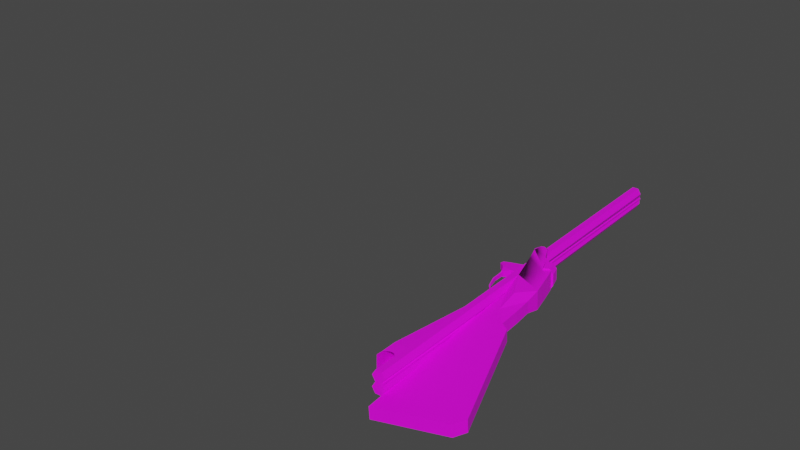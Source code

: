 # Source: double_barrel.blend  (saved by Blender 3.5.10; exported with 4.5.12 LTS)
import bpy
from mathutils import Matrix  # noqa: F401  (used for matrix-valued properties, if any)

bpy.ops.wm.read_factory_settings(use_empty=True)
scene = bpy.context.scene
scene.name = 'Scene'

# ---- collections
col_collection = bpy.data.collections.new('Collection'); scene.collection.children.link(col_collection)

# ---- images (referenced by path relative to the original .blend; pixels are not part of the script)
import os
ASSET_DIR = os.environ.get("B2B_ASSET_DIR", "")  # directory of the original .blend (textures are referenced by path, not embedded)
HERE = os.path.dirname(os.path.abspath(__file__))  # packed textures are extracted next to this script under _unpacked/

def load_image(name, relpath, width, height, colorspace="sRGB"):
    """Load a texture the original file referenced (path relative to the .blend, or extracted next to this script)."""
    p = next((c for c in (os.path.join(HERE, relpath), os.path.join(ASSET_DIR, relpath)) if relpath and os.path.exists(c)), "")
    if p:
        img = bpy.data.images.load(p, check_existing=True)
        img.name = name
    else:  # same state as the original file: an image datablock whose file is absent (Cycles renders it pink)
        img = bpy.data.images.new(name, width, height)
        img.source = "FILE"
        img.filepath = "//" + (relpath or name)
    img.colorspace_settings.name = colorspace
    return img
img_untitled = load_image('Untitled', 'guns/lc-37_29_4-013.png', 1024, 1024, 'sRGB')

# ---- materials (node trees are filled in below, after node groups)
mat_material_004 = bpy.data.materials.new('Material.004')
mat_material_004.use_transparent_shadow = False
mat_material_004.roughness = 0.5
mat_material_002 = bpy.data.materials.new('Material.002')
mat_material_002.use_transparent_shadow = False
mat_material_002.roughness = 0.5
mat_material_003 = bpy.data.materials.new('Material.003')
mat_material_003.use_transparent_shadow = False
mat_material_003.roughness = 0.5
mat_material_001 = bpy.data.materials.new('Material.001')
mat_material_001.use_transparent_shadow = False
mat_material_001.roughness = 0.5

# ---- material node trees
mat_material_004.use_nodes = True; mat_material_004.node_tree.nodes.clear()
_N = mat_material_004.node_tree.nodes; _L = mat_material_004.node_tree.links
n0 = _N.new('ShaderNodeBsdfPrincipled'); n0.name = 'Principled BSDF'; n0.location = (10, 300)
n0.distribution = 'GGX'
n0.subsurface_method = 'RANDOM_WALK_SKIN'
n0.inputs[3].default_value = 1.45
n0.inputs[27].default_value = (0.0, 0.0, 0.0, 1.0)
n0.inputs[28].default_value = 1.0
n1 = _N.new('ShaderNodeOutputMaterial'); n1.name = 'Material Output'; n1.location = (300, 300)
n2 = _N.new('ShaderNodeNormalMap'); n2.name = 'Normal Map'; n2.location = (-300, -300)
n2.label = 'Normal/Map'
n2.inputs[0].default_value = 0.0
n3 = _N.new('ShaderNodeTexImage'); n3.name = 'Image Texture'; n3.location = (-300, 600)
n3.image = img_untitled
_L.new(n0.outputs[0], n1.inputs[0])
_L.new(n2.outputs[0], n0.inputs[5])
_L.new(n3.outputs[0], n0.inputs[0])
n1.is_active_output = True
mat_material_002.use_nodes = True; mat_material_002.node_tree.nodes.clear()
_N = mat_material_002.node_tree.nodes; _L = mat_material_002.node_tree.links
n0 = _N.new('ShaderNodeBsdfPrincipled'); n0.name = 'Principled BSDF'; n0.location = (10, 300)
n0.distribution = 'GGX'
n0.subsurface_method = 'RANDOM_WALK_SKIN'
n0.inputs[3].default_value = 1.45
n0.inputs[27].default_value = (0.0, 0.0, 0.0, 1.0)
n0.inputs[28].default_value = 1.0
n1 = _N.new('ShaderNodeOutputMaterial'); n1.name = 'Material Output'; n1.location = (300, 300)
n2 = _N.new('ShaderNodeNormalMap'); n2.name = 'Normal Map'; n2.location = (-300, -300)
n2.label = 'Normal/Map'
n2.inputs[0].default_value = 0.0
n3 = _N.new('ShaderNodeTexImage'); n3.name = 'Image Texture'; n3.location = (-300, 600)
n3.image = img_untitled
_L.new(n0.outputs[0], n1.inputs[0])
_L.new(n2.outputs[0], n0.inputs[5])
_L.new(n3.outputs[0], n0.inputs[0])
n1.is_active_output = True
mat_material_003.use_nodes = True; mat_material_003.node_tree.nodes.clear()
_N = mat_material_003.node_tree.nodes; _L = mat_material_003.node_tree.links
n0 = _N.new('ShaderNodeBsdfPrincipled'); n0.name = 'Principled BSDF'; n0.location = (10, 300)
n0.distribution = 'GGX'
n0.subsurface_method = 'RANDOM_WALK_SKIN'
n0.inputs[3].default_value = 1.45
n0.inputs[27].default_value = (0.0, 0.0, 0.0, 1.0)
n0.inputs[28].default_value = 1.0
n1 = _N.new('ShaderNodeOutputMaterial'); n1.name = 'Material Output'; n1.location = (300, 300)
n2 = _N.new('ShaderNodeNormalMap'); n2.name = 'Normal Map'; n2.location = (-300, -300)
n2.label = 'Normal/Map'
n2.inputs[0].default_value = 0.0
n3 = _N.new('ShaderNodeTexImage'); n3.name = 'Image Texture'; n3.location = (-300, 600)
n3.image = img_untitled
_L.new(n0.outputs[0], n1.inputs[0])
_L.new(n2.outputs[0], n0.inputs[5])
_L.new(n3.outputs[0], n0.inputs[0])
n1.is_active_output = True
mat_material_001.use_nodes = True; mat_material_001.node_tree.nodes.clear()
_N = mat_material_001.node_tree.nodes; _L = mat_material_001.node_tree.links
n0 = _N.new('ShaderNodeBsdfPrincipled'); n0.name = 'Principled BSDF'; n0.location = (10, 300)
n0.distribution = 'GGX'
n0.subsurface_method = 'RANDOM_WALK_SKIN'
n0.inputs[3].default_value = 1.45
n0.inputs[27].default_value = (0.0, 0.0, 0.0, 1.0)
n0.inputs[28].default_value = 1.0
n1 = _N.new('ShaderNodeOutputMaterial'); n1.name = 'Material Output'; n1.location = (300, 300)
n2 = _N.new('ShaderNodeNormalMap'); n2.name = 'Normal Map'; n2.location = (-300, -300)
n2.label = 'Normal/Map'
n2.inputs[0].default_value = 0.0
n3 = _N.new('ShaderNodeTexImage'); n3.name = 'Image Texture'; n3.location = (-300, 600)
n3.image = img_untitled
_L.new(n0.outputs[0], n1.inputs[0])
_L.new(n2.outputs[0], n0.inputs[5])
_L.new(n3.outputs[0], n0.inputs[0])
n1.is_active_output = True

# ---- world
world_world = bpy.data.worlds.new('World'); scene.world = world_world
world_world.use_nodes = True; world_world.node_tree.nodes.clear()
_N = world_world.node_tree.nodes; _L = world_world.node_tree.links
n0 = _N.new('ShaderNodeOutputWorld'); n0.name = 'World Output'; n0.location = (300, 300)
n1 = _N.new('ShaderNodeBackground'); n1.name = 'Background'; n1.location = (10, 300)
n1.inputs[0].default_value = (0.05088, 0.05088, 0.05088, 1.0)
_L.new(n1.outputs[0], n0.inputs[0])
n0.is_active_output = True
world_world.color = (0.05088, 0.05088, 0.05088)
world_world.use_sun_shadow = False
world_world.sun_shadow_jitter_overblur = 0.0

# ---- meshes
me_circle_002 = bpy.data.meshes.new('Circle.002')
me_circle_002.from_pydata([(-0.1541, 0.2147, 0.03872), (-0.0804, 0.2967, 0.03872), (-0.1541, 0.3053, 0.03872), (-0.1541, 0.2826, 0.07729), (-0.1541, 0.2373, 0.07729), (-0.1541, 0.2147, -0.03964), (-0.0804, 0.2147, 0.03872), (-0.1541, 0.3053, -0.03964), (-0.1541, 0.2826, -0.0782), (-0.1541, 0.2373, -0.0782), (-0.0804, 0.274, 0.07729), (-0.0804, 0.2373, 0.07729), (-0.0804, 0.2147, -0.03964), (-0.0804, 0.2967, -0.03964), (-0.0804, 0.274, -0.0782), (-0.0804, 0.2373, -0.0782)], [], [(7, 5, 0, 2), (8, 9, 5, 7), (3, 2, 0, 4), (13, 1, 6, 12), (14, 13, 12, 15), (10, 11, 6, 1), (9, 8, 14, 15), (0, 5, 12, 6), (3, 4, 11, 10), (7, 2, 1, 13), (5, 9, 15, 12), (8, 7, 13, 14), (4, 0, 6, 11), (2, 3, 10, 1)])
me_circle_002.polygons.foreach_set('use_smooth', [True] * 14)
_k = set([(0, 4), (0, 5), (0, 6), (1, 2), (1, 10), (1, 13), (2, 3), (2, 7), (3, 4), (3, 10), (4, 11), (5, 9), (5, 12), (6, 11), (6, 12), (7, 8), (7, 13), (8, 9), (8, 14), (9, 15), (10, 11), (12, 15), (13, 14), (14, 15)])
me_circle_002.attributes.new('sharp_edge', 'BOOLEAN', 'EDGE').data.foreach_set('value', [ (min(e.vertices), max(e.vertices)) in _k for e in me_circle_002.edges])
_uv = me_circle_002.uv_layers.new(name='UVMap')
_uv.uv.foreach_set('vector', [0.8528, 0.8564, 0.8727, 0.8564, 0.8727, 0.8736, 0.8528, 0.8736, 0.8577, 0.8479, 0.8677, 0.8479, 0.8727, 0.8564, 0.8528, 0.8564, 0.8577, 0.882, 0.8528, 0.8736, 0.8727, 0.8736, 0.8677, 0.882, 0.7953, 0.8713, 0.7953, 0.8885, 0.7773, 0.8885, 0.7773, 0.8713, 0.7904, 0.8628, 0.7953, 0.8713, 0.7773, 0.8713, 0.7823, 0.8628, 0.7904, 0.897, 0.7823, 0.897, 0.7773, 0.8885, 0.7953, 0.8885, 0.957, 0.02854, 0.9669, 0.02854, 0.965, 0.04472, 0.957, 0.04472, 0.8942, 0.6438, 0.8942, 0.6266, 0.9104, 0.6266, 0.9104, 0.6438, 0.8627, 0.9553, 0.8528, 0.9553, 0.8528, 0.9391, 0.8608, 0.9391, 0.9111, 0.3579, 0.9111, 0.3751, 0.8948, 0.3751, 0.8948, 0.3579, 0.8942, 0.6266, 0.8942, 0.6181, 0.9104, 0.6181, 0.9104, 0.6266, 0.9105, 0.3494, 0.9111, 0.3579, 0.8948, 0.3579, 0.8942, 0.3494, 0.8942, 0.6523, 0.8942, 0.6438, 0.9104, 0.6438, 0.9104, 0.6523, 0.9111, 0.3751, 0.9105, 0.3836, 0.8942, 0.3836, 0.8948, 0.3751])
me_circle_002.materials.append(mat_material_004)
me_circle_002.update()
me_circle_002.normals_split_custom_set([tuple(v) for v in zip(*[iter([-1.0, 0.0, 0.0, -1.0, 0.0, 0.0, -1.0, 0.0, 0.0, -1.0, 0.0, 0.0, -1.0, 0.0, 0.0, -1.0, 0.0, 0.0, -1.0, 0.0, 0.0, -1.0, 0.0, 0.0, -1.0, 0.0, 0.0, -1.0, 0.0, 0.0, -1.0, 0.0, 0.0, -1.0, 0.0, 0.0, 1.0, 0.0, 0.0, 1.0, 0.0, 0.0, 1.0, 0.0, 0.0, 1.0, 0.0, 0.0, 1.0, 0.0, 0.0, 1.0, 0.0, 0.0, 1.0, 0.0, 0.0, 1.0, 0.0, 0.0, 1.0, 0.0, 0.0, 1.0, 0.0, 0.0, 1.0, 0.0, 0.0, 1.0, 0.0, 0.0, 0.0, 0.0, -1.0, 0.0, 0.0, -1.0, 0.0, 0.0, -1.0, 0.0, 0.0, -1.0, 0.0, -1.0, 0.0, 0.0, -1.0, 0.0, 0.0, -1.0, 0.0, 0.0, -1.0, 0.0, 0.0, 0.0, 1.0, 0.0, 0.0, 1.0, 0.0, 0.0, 1.0, 0.0, 0.0, 1.0, 0.1159, 0.9933, 0.0, 0.1159, 0.9933, 0.0, 0.1159, 0.9933, 0.0, 0.1159, 0.9933, 0.0, 0.0, -0.8623, -0.5064, 0.0, -0.8623, -0.5064, 0.0, -0.8623, -0.5064, 0.0, -0.8623, -0.5064, 0.1001, 0.8579, -0.5039, 0.1001, 0.8579, -0.5039, 0.1001, 0.8579, -0.5039, 0.1001, 0.8579, -0.5039, 0.0, -0.8623, 0.5064, 0.0, -0.8623, 0.5064, 0.0, -0.8623, 0.5064, 0.0, -0.8623, 0.5064, 0.1001, 0.8579, 0.5039, 0.1001, 0.8579, 0.5039, 0.1001, 0.8579, 0.5039, 0.1001, 0.8579, 0.5039])] * 3)])
me_plane_002 = bpy.data.meshes.new('Plane.002')
me_plane_002.from_pydata([(0.8054, -0.2048, 0.0), (1.665, -0.5245, 0.0), (0.792, -0.02221, 0.0), (1.704, -0.07905, 0.0), (0.8446, 0.01495, 0.0), (1.648, -0.01312, 0.0), (0.4803, -0.07235, 0.0), (0.6571, 0.03198, 0.0), (0.5403, 0.07293, 0.0), (0.307, -0.02907, 0.0), (0.456, 0.1139, 0.0), (0.0973, -9.537e-05, 0.0), (0.2898, 0.1419, 0.0), (0.0009539, 0.009539, 0.0), (0.1597, 0.08136, 0.0), (-0.04722, 0.04205, 0.0), (0.06461, 0.08972, 0.0), (-0.00885, 0.08731, 0.0), (0.8054, -0.2048, 0.04178), (1.665, -0.5245, 0.04178), (0.792, -0.02221, 0.04178), (1.704, -0.07905, 0.04178), (0.8446, 0.01495, 0.04178), (1.648, -0.01312, 0.04178), (0.4803, -0.07235, 0.04178), (0.6643, -0.06436, 0.05053), (0.6571, 0.03198, 0.04178), (0.5403, 0.07293, 0.04178), (0.307, -0.02907, 0.066), (0.5054, -0.01378, 0.06531), (0.456, 0.1139, 0.06633), (0.0973, -9.537e-05, 0.06671), (0.2898, 0.1419, 0.06671), (0.0009539, 0.009539, 0.06671), (0.1597, 0.08136, 0.06671), (-0.04722, 0.04205, 0.06671), (0.06461, 0.08972, 0.06671), (-0.0436, 0.06614, 0.06671), (-0.00885, 0.08731, 0.06671), (0.08169, -0.00871, 0.0), (0.0, 0.0, 0.0), (0.08169, -0.00871, 0.04651), (0.0, 0.0, 0.04651), (-0.04743, 0.002904, 0.0), (-0.04743, 0.002904, 0.04651), (-0.02676, 0.1001, 0.0), (-0.06748, 0.04205, 0.04651), (-0.06386, 0.06614, 0.04651), (-0.02676, 0.1001, 0.04651), (0.2349, -0.03252, 0.0), (0.2349, -0.03252, 0.02155), (0.08503, -0.01681, 0.0), (0.08503, -0.01681, 0.01043), (0.2056, -0.05943, 0.0), (0.2056, -0.05943, 0.02155), (0.1011, -0.03734, 0.0), (0.1011, -0.03734, 0.01043), (0.1971, -0.09966, 0.0), (0.1971, -0.09966, 0.02155), (0.09024, -0.1252, 0.0), (0.09024, -0.1252, 0.01043), (0.1599, -0.1546, 0.0), (0.1599, -0.1546, 0.02155), (0.08962, -0.1673, 0.0), (0.08962, -0.1673, 0.01043), (0.2168, -0.1401, 0.0), (0.2163, -0.1395, 0.02155), (0.2052, -0.1508, 0.0), (0.2052, -0.1508, 0.02155), (0.1275, -0.1773, 0.0), (0.1275, -0.1773, 0.02155), (0.1049, -0.1807, 0.0), (0.1049, -0.1807, 0.01043), (0.2251, -0.1481, 0.0), (0.2251, -0.1481, 0.01287), (0.2187, -0.156, 0.0), (0.2187, -0.156, 0.01287), (0.2794, -0.1752, 0.0), (0.2794, -0.1752, 0.01287), (0.2939, -0.1877, 0.0), (0.2939, -0.1877, 0.01287), (0.3452, -0.1872, 0.0), (0.3452, -0.1872, 0.01287), (0.3782, -0.1933, 0.0), (0.3782, -0.1933, 0.01287), (0.3995, -0.1802, 0.0), (0.3995, -0.1802, 0.01287), (0.429, -0.177, 0.0), (0.429, -0.177, 0.01287), (0.432, -0.1545, 0.0), (0.432, -0.1545, 0.01287), (0.4563, -0.1467, 0.0), (0.4563, -0.1467, 0.01287), (0.4512, -0.1103, 0.0), (0.4512, -0.1103, 0.01287), (0.4756, -0.1025, 0.0), (0.4756, -0.1025, 0.01287), (0.4688, -0.09332, 0.0), (0.4688, -0.09332, 0.01287), (0.4989, -0.09653, 0.0), (0.4989, -0.09653, 0.01287), (0.506, -0.08709, 0.0), (0.506, -0.08709, 0.01287), (0.5291, -0.1054, 0.0), (0.5291, -0.1054, 0.01287), (0.7274, -0.1585, 0.0), (0.7274, -0.1585, 0.01287), (0.7506, -0.1768, 0.0), (0.7506, -0.1768, 0.01287), (0.2211, 0.152, 0.0), (0.2213, 0.1303, 0.0), (0.2211, 0.152, 0.06671), (0.2213, 0.1303, 0.06671), (0.07457, 0.08972, 0.0), (0.07457, 0.08972, 0.06671), (0.1361, 0.1303, 0.0), (0.1361, 0.1303, 0.06671), (0.8054, -0.2048, -0.04178), (1.665, -0.5245, -0.04178), (0.792, -0.02221, -0.04178), (1.704, -0.07905, -0.04178), (0.8446, 0.01495, -0.04178), (1.648, -0.01312, -0.04178), (0.4803, -0.07235, -0.04178), (0.6643, -0.06436, -0.05053), (0.6571, 0.03198, -0.04178), (0.5403, 0.07293, -0.04178), (0.307, -0.02907, -0.066), (0.5054, -0.01378, -0.06531), (0.456, 0.1139, -0.06633), (0.0973, -9.537e-05, -0.06671), (0.2898, 0.1419, -0.06671), (0.0009539, 0.009539, -0.06671), (0.1597, 0.08136, -0.06671), (-0.04722, 0.04205, -0.06671), (0.06461, 0.08972, -0.06671), (-0.0436, 0.06614, -0.06671), (-0.00885, 0.08731, -0.06671), (0.08169, -0.00871, -0.04651), (0.0, 0.0, -0.04651), (-0.04743, 0.002904, -0.04651), (-0.06748, 0.04205, -0.04651), (-0.06386, 0.06614, -0.04651), (-0.02676, 0.1001, -0.04651), (0.2349, -0.03252, -0.02155), (0.08503, -0.01681, -0.01043), (0.2056, -0.05943, -0.02155), (0.1011, -0.03734, -0.01043), (0.1971, -0.09966, -0.02155), (0.09024, -0.1252, -0.01043), (0.1599, -0.1546, -0.02155), (0.08962, -0.1673, -0.01043), (0.2163, -0.1395, -0.02155), (0.2052, -0.1508, -0.02155), (0.1275, -0.1773, -0.02155), (0.1049, -0.1807, -0.01043), (0.2251, -0.1481, -0.01287), (0.2187, -0.156, -0.01287), (0.2794, -0.1752, -0.01287), (0.2939, -0.1877, -0.01287), (0.3452, -0.1872, -0.01287), (0.3782, -0.1933, -0.01287), (0.3995, -0.1802, -0.01287), (0.429, -0.177, -0.01287), (0.432, -0.1545, -0.01287), (0.4563, -0.1467, -0.01287), (0.4512, -0.1103, -0.01287), (0.4756, -0.1025, -0.01287), (0.4688, -0.09332, -0.01287), (0.4989, -0.09653, -0.01287), (0.506, -0.08709, -0.01287), (0.5291, -0.1054, -0.01287), (0.7274, -0.1585, -0.01287), (0.7506, -0.1768, -0.01287), (0.2211, 0.152, -0.06671), (0.2213, 0.1303, -0.06671), (0.07457, 0.08972, -0.06671), (0.1361, 0.1303, -0.06671)], [], [(18, 19, 21, 20), (20, 21, 23, 22), (18, 20, 25, 24), (25, 20, 26, 27), (25, 27, 30, 29), (24, 25, 29, 28), (29, 30, 28), (28, 30, 32, 31), (31, 32, 34, 33), (33, 34, 36, 35), (35, 36, 38, 37), (16, 17, 38, 36), (8, 10, 30, 27), (0, 1, 19, 18), (6, 0, 18, 24), (33, 42, 40, 13), (1, 3, 21, 19), (9, 6, 24, 28), (7, 8, 27, 26), (2, 7, 26, 20), (14, 16, 36, 34), (5, 4, 22, 23), (15, 35, 33, 13), (3, 5, 23, 21), (10, 12, 32, 30), (4, 2, 20, 22), (11, 31, 28, 9), (40, 39, 41, 42), (31, 33, 42, 41), (11, 39, 41, 31), (28, 31, 41), (15, 40, 42, 35), (42, 33, 35), (35, 46, 44), (35, 44, 42), (35, 37, 47, 46), (37, 38, 48, 47), (38, 17, 45, 48), (52, 56, 54, 50), (41, 52, 50, 28), (28, 50, 49, 9), (39, 51, 52, 41), (50, 54, 53, 49), (51, 55, 56, 52), (60, 64, 62, 58), (55, 59, 60, 56), (56, 60, 58, 54), (54, 58, 57, 53), (58, 66, 65, 57), (59, 63, 64, 60), (68, 76, 74, 66), (62, 68, 66, 58), (61, 67, 68, 62), (72, 71, 69, 70), (63, 71, 72, 64), (64, 72, 70, 62), (62, 70, 69, 61), (75, 79, 80, 76), (66, 74, 73, 65), (67, 75, 76, 68), (79, 83, 84, 80), (76, 80, 78, 74), (74, 78, 77, 73), (84, 88, 86, 82), (80, 84, 82, 78), (78, 82, 81, 77), (82, 86, 85, 81), (83, 87, 88, 84), (92, 96, 94, 90), (87, 91, 92, 88), (88, 92, 90, 86), (86, 90, 89, 85), (96, 100, 98, 94), (90, 94, 93, 89), (91, 95, 96, 92), (94, 98, 97, 93), (95, 99, 100, 96), (104, 108, 106, 102), (99, 103, 104, 100), (100, 104, 102, 98), (98, 102, 101, 97), (106, 108, 107, 105), (102, 106, 105, 101), (103, 107, 108, 104), (109, 110, 112, 111), (34, 112, 116, 114), (34, 32, 111, 112), (32, 12, 109, 111), (113, 114, 116, 115), (112, 110, 115, 116), (14, 34, 114, 113), (117, 119, 120, 118), (119, 121, 122, 120), (117, 123, 124, 119), (124, 126, 125, 119), (124, 128, 129, 126), (123, 127, 128, 124), (128, 127, 129), (127, 130, 131, 129), (130, 132, 133, 131), (132, 134, 135, 133), (134, 136, 137, 135), (16, 135, 137, 17), (8, 126, 129, 10), (0, 117, 118, 1), (6, 123, 117, 0), (132, 13, 40, 139), (1, 118, 120, 3), (9, 127, 123, 6), (7, 125, 126, 8), (2, 119, 125, 7), (14, 133, 135, 16), (5, 122, 121, 4), (15, 13, 132, 134), (3, 120, 122, 5), (10, 129, 131, 12), (4, 121, 119, 2), (11, 9, 127, 130), (40, 139, 138, 39), (130, 138, 139, 132), (11, 130, 138, 39), (127, 138, 130), (15, 134, 139, 40), (139, 134, 132), (134, 140, 141), (134, 139, 140), (134, 141, 142, 136), (136, 142, 143, 137), (137, 143, 45, 17), (145, 144, 146, 147), (138, 127, 144, 145), (127, 9, 49, 144), (39, 138, 145, 51), (144, 49, 53, 146), (51, 145, 147, 55), (149, 148, 150, 151), (55, 147, 149, 59), (147, 146, 148, 149), (146, 53, 57, 148), (148, 57, 65, 152), (59, 149, 151, 63), (153, 152, 156, 157), (150, 148, 152, 153), (61, 150, 153, 67), (155, 154, 69, 71), (63, 151, 155, 71), (151, 150, 154, 155), (150, 61, 69, 154), (75, 157, 159, 79), (152, 65, 73, 156), (67, 153, 157, 75), (79, 159, 161, 83), (157, 156, 158, 159), (156, 73, 77, 158), (161, 160, 162, 163), (159, 158, 160, 161), (158, 77, 81, 160), (160, 81, 85, 162), (83, 161, 163, 87), (165, 164, 166, 167), (87, 163, 165, 91), (163, 162, 164, 165), (162, 85, 89, 164), (167, 166, 168, 169), (164, 89, 93, 166), (91, 165, 167, 95), (166, 93, 97, 168), (95, 167, 169, 99), (171, 170, 172, 173), (99, 169, 171, 103), (169, 168, 170, 171), (168, 97, 101, 170), (172, 105, 107, 173), (170, 101, 105, 172), (103, 171, 173, 107), (109, 174, 175, 110), (133, 176, 177, 175), (133, 175, 174, 131), (131, 174, 109, 12), (113, 115, 177, 176), (175, 177, 115, 110), (14, 113, 176, 133)])
me_plane_002.polygons.foreach_set('use_smooth', [True] * 182)
_k = set([(0, 18), (0, 117), (1, 19), (1, 118), (2, 20), (2, 119), (3, 21), (3, 120), (4, 22), (4, 121), (5, 23), (5, 122), (6, 24), (6, 123), (7, 26), (7, 125), (8, 27), (8, 126), (10, 30), (10, 129), (11, 31), (11, 130), (12, 32), (12, 131), (13, 33), (13, 132), (14, 34), (14, 133), (15, 35), (15, 134), (16, 36), (16, 135), (17, 38), (17, 137), (18, 19), (18, 20), (18, 24), (19, 21), (20, 22), (20, 25), (20, 26), (21, 23), (22, 23), (24, 25), (24, 28), (25, 27), (25, 29), (26, 27), (27, 30), (28, 29), (28, 30), (28, 41), (28, 50), (29, 30), (30, 32), (31, 33), (32, 111), (33, 34), (34, 36), (34, 114), (35, 37), (35, 44), (35, 46), (36, 38), (37, 38), (37, 47), (38, 48), (41, 42), (41, 52), (49, 50), (49, 144), (50, 52), (50, 54), (51, 52), (51, 145), (52, 56), (53, 54), (53, 146), (54, 56), (54, 58), (55, 56), (55, 147), (56, 60), (57, 58), (57, 148), (58, 60), (58, 62), (58, 66), (59, 60), (59, 149), (60, 64), (61, 62), (61, 150), (62, 64), (62, 68), (62, 70), (63, 64), (63, 151), (64, 72), (65, 66), (65, 152), (66, 68), (66, 74), (67, 68), (67, 153), (68, 76), (69, 70), (69, 154), (70, 72), (71, 72), (71, 155), (73, 74), (73, 156), (74, 76), (74, 78), (75, 76), (75, 157), (76, 80), (77, 78), (77, 158), (78, 82), (79, 80), (79, 159), (80, 84), (81, 82), (81, 160), (82, 86), (83, 84), (83, 161), (84, 88), (85, 86), (85, 162), (86, 90), (87, 88), (87, 163), (88, 92), (89, 90), (89, 164), (90, 94), (91, 92), (91, 165), (92, 96), (93, 94), (93, 166), (94, 98), (95, 96), (95, 167), (96, 100), (97, 98), (97, 168), (98, 102), (99, 100), (99, 169), (100, 104), (101, 102), (101, 170), (102, 106), (103, 104), (103, 171), (104, 108), (105, 106), (105, 172), (106, 108), (107, 108), (107, 173), (109, 111), (109, 174), (110, 112), (110, 175), (111, 112), (112, 116), (113, 114), (113, 176), (114, 116), (115, 116), (115, 177), (117, 118), (117, 119), (117, 123), (118, 120), (119, 121), (119, 124), (119, 125), (120, 122), (121, 122), (123, 124), (123, 127), (124, 126), (124, 128), (125, 126), (126, 129), (127, 128), (127, 138), (127, 144), (128, 129), (129, 131), (130, 131), (130, 132), (131, 174), (133, 135), (133, 176), (134, 135), (134, 136), (134, 140), (134, 141), (135, 137), (136, 137), (136, 142), (137, 143), (138, 139), (138, 145), (144, 145), (144, 146), (145, 147), (146, 147), (146, 148), (147, 149), (148, 149), (148, 150), (148, 152), (149, 151), (150, 151), (150, 153), (150, 154), (151, 155), (152, 153), (152, 156), (153, 157), (154, 155), (156, 157), (156, 158), (157, 159), (158, 160), (159, 161), (160, 162), (161, 163), (162, 164), (163, 165), (164, 166), (165, 167), (166, 168), (167, 169), (168, 170), (169, 171), (170, 172), (171, 173), (172, 173), (174, 175), (175, 177), (176, 177)])
me_plane_002.attributes.new('sharp_edge', 'BOOLEAN', 'EDGE').data.foreach_set('value', [ (min(e.vertices), max(e.vertices)) in _k for e in me_plane_002.edges])
_uv = me_plane_002.uv_layers.new(name='UVMap')
_uv.uv.foreach_set('vector', [0.1232, 0.2284, 0.1347, 0.4295, 0.0388, 0.4087, 0.08578, 0.2138, 0.08578, 0.2138, 0.0388, 0.4087, 0.02854, 0.3929, 0.07458, 0.2224, 0.1232, 0.2284, 0.08578, 0.2138, 0.1028, 0.1898, 0.1164, 0.1516, 0.1028, 0.1898, 0.08578, 0.2138, 0.08312, 0.182, 0.08208, 0.1549, 0.1028, 0.1898, 0.08208, 0.1549, 0.07884, 0.1346, 0.1024, 0.1532, 0.1164, 0.1516, 0.1028, 0.1898, 0.1024, 0.1532, 0.1185, 0.1125, 0.1024, 0.1532, 0.07884, 0.1346, 0.1185, 0.1125, 0.1185, 0.1125, 0.07884, 0.1346, 0.08371, 0.09788, 0.1259, 0.06667, 0.1259, 0.06667, 0.08371, 0.09788, 0.1048, 0.0745, 0.1301, 0.04583, 0.1301, 0.04583, 0.1048, 0.0745, 0.1092, 0.054, 0.1264, 0.03362, 0.1264, 0.03362, 0.1092, 0.054, 0.1144, 0.03875, 0.1211, 0.03282, 0.4585, 0.8473, 0.4585, 0.8332, 0.4731, 0.8332, 0.4731, 0.8473, 0.7056, 0.7861, 0.7056, 0.8067, 0.691, 0.8067, 0.6964, 0.7861, 0.04319, 0.6847, 0.04319, 0.4866, 0.05236, 0.4866, 0.05236, 0.6847, 0.04319, 0.7609, 0.04319, 0.6847, 0.05236, 0.6847, 0.05236, 0.7609, 0.05783, 0.858, 0.0534, 0.8597, 0.04319, 0.8597, 0.04319, 0.858, 0.7865, 0.7274, 0.7865, 0.8058, 0.7773, 0.8058, 0.7773, 0.7274, 0.04319, 0.7984, 0.04319, 0.7609, 0.05236, 0.7609, 0.05768, 0.7984, 0.7056, 0.7592, 0.7056, 0.7861, 0.6964, 0.7861, 0.6964, 0.7592, 0.7056, 0.7274, 0.7056, 0.7592, 0.6964, 0.7592, 0.6964, 0.7274, 0.4585, 0.8667, 0.4585, 0.8473, 0.4731, 0.8473, 0.4731, 0.8667, 0.595, 0.7447, 0.595, 0.9041, 0.5858, 0.9041, 0.5858, 0.7447, 0.2051, 0.9362, 0.2051, 0.9508, 0.1924, 0.9508, 0.1924, 0.9362, 0.595, 0.7272, 0.595, 0.7447, 0.5858, 0.7447, 0.5858, 0.7272, 0.7056, 0.8067, 0.7056, 0.8419, 0.691, 0.8419, 0.691, 0.8067, 0.5052, 0.933, 0.5176, 0.933, 0.5176, 0.9421, 0.5052, 0.9421, 0.4585, 0.7714, 0.4438, 0.7714, 0.444, 0.7276, 0.4585, 0.7276, 0.04319, 0.8597, 0.04319, 0.8433, 0.0534, 0.8433, 0.0534, 0.8597, 0.05783, 0.8413, 0.05783, 0.8605, 0.0534, 0.8597, 0.0534, 0.8433, 0.1181, 0.9427, 0.1149, 0.9427, 0.1149, 0.9325, 0.1181, 0.9281, 0.05768, 0.7984, 0.05783, 0.8413, 0.0534, 0.8433, 0.04319, 0.8733, 0.04319, 0.8597, 0.0534, 0.8597, 0.05783, 0.8733, 0.0534, 0.8597, 0.05783, 0.8605, 0.05783, 0.8733, 0.1264, 0.03362, 0.1278, 0.02934, 0.1347, 0.03608, 0.1264, 0.03362, 0.1347, 0.03608, 0.1323, 0.04622, 0.1264, 0.03362, 0.1211, 0.03282, 0.1225, 0.02854, 0.1278, 0.02934, 0.5902, 0.9631, 0.5902, 0.9707, 0.5858, 0.9715, 0.5858, 0.9612, 0.4731, 0.8332, 0.4585, 0.8332, 0.4585, 0.8285, 0.4687, 0.8285, 0.1503, 0.6355, 0.1461, 0.6316, 0.1437, 0.6082, 0.1503, 0.6024, 0.0534, 0.8433, 0.04548, 0.8417, 0.04792, 0.8117, 0.05768, 0.7984, 0.05768, 0.7984, 0.04792, 0.8117, 0.04319, 0.8117, 0.04319, 0.7984, 0.04319, 0.8433, 0.04319, 0.8417, 0.04548, 0.8417, 0.0534, 0.8433, 0.9608, 0.1586, 0.9608, 0.1499, 0.9655, 0.1499, 0.9655, 0.1586, 0.04319, 0.8417, 0.04319, 0.8364, 0.04548, 0.8364, 0.04548, 0.8417, 0.1267, 0.6319, 0.1175, 0.6311, 0.1219, 0.616, 0.1347, 0.6091, 0.03083, 0.9571, 0.03083, 0.9387, 0.03312, 0.9387, 0.03312, 0.9571, 0.1461, 0.6316, 0.1267, 0.6319, 0.1347, 0.6091, 0.1437, 0.6082, 0.9608, 0.1499, 0.9608, 0.1421, 0.9655, 0.1421, 0.9655, 0.1499, 0.9037, 0.1421, 0.9037, 0.1499, 0.899, 0.1501, 0.899, 0.1421, 0.03083, 0.9387, 0.03083, 0.9304, 0.03312, 0.9304, 0.03312, 0.9387, 0.1238, 0.6062, 0.1229, 0.6032, 0.1248, 0.602, 0.1265, 0.6041, 0.1219, 0.616, 0.1238, 0.6062, 0.1265, 0.6041, 0.1347, 0.6091, 0.899, 0.2468, 0.899, 0.2549, 0.8942, 0.2549, 0.8942, 0.2468, 0.7798, 0.9541, 0.7821, 0.9541, 0.7821, 0.958, 0.7773, 0.958, 0.9608, 0.2854, 0.9652, 0.2854, 0.9652, 0.2877, 0.9608, 0.2877, 0.1175, 0.6311, 0.1149, 0.6275, 0.1162, 0.6226, 0.1219, 0.616, 0.7773, 0.9664, 0.7773, 0.958, 0.7821, 0.958, 0.7821, 0.9664, 0.899, 0.258, 0.899, 0.2758, 0.8961, 0.2758, 0.8961, 0.258, 0.9037, 0.1499, 0.9018, 0.1525, 0.899, 0.1525, 0.899, 0.1501, 0.899, 0.2549, 0.899, 0.258, 0.8961, 0.258, 0.8942, 0.2549, 0.899, 0.2758, 0.899, 0.2923, 0.8961, 0.2923, 0.8961, 0.2758, 0.1229, 0.6032, 0.1177, 0.586, 0.1201, 0.5895, 0.1248, 0.602, 0.9018, 0.1525, 0.9018, 0.1658, 0.899, 0.1658, 0.899, 0.1525, 0.1184, 0.5675, 0.1231, 0.5568, 0.1217, 0.5632, 0.119, 0.5749, 0.1177, 0.586, 0.1184, 0.5675, 0.119, 0.5749, 0.1201, 0.5895, 0.9018, 0.1658, 0.9018, 0.1798, 0.899, 0.1798, 0.899, 0.1658, 0.9018, 0.1798, 0.9018, 0.1897, 0.899, 0.1897, 0.899, 0.1798, 0.2741, 0.9215, 0.2741, 0.9316, 0.2712, 0.9316, 0.2712, 0.9215, 0.1303, 0.5515, 0.1404, 0.5483, 0.1381, 0.5534, 0.1281, 0.5566, 0.2741, 0.9316, 0.2741, 0.9406, 0.2712, 0.9406, 0.2712, 0.9316, 0.1231, 0.5568, 0.1303, 0.5515, 0.1281, 0.5566, 0.1217, 0.5632, 0.9297, 0.9581, 0.9297, 0.9499, 0.9326, 0.9499, 0.9326, 0.9581, 0.1404, 0.5483, 0.1422, 0.5433, 0.1422, 0.55, 0.1381, 0.5534, 0.9297, 0.9499, 0.9297, 0.9393, 0.9326, 0.9393, 0.9326, 0.9499, 0.2741, 0.9406, 0.2741, 0.9506, 0.2712, 0.9506, 0.2712, 0.9406, 0.9297, 0.9393, 0.9297, 0.9343, 0.9326, 0.9343, 0.9326, 0.9393, 0.2741, 0.9506, 0.2741, 0.9551, 0.2712, 0.9551, 0.2712, 0.9506, 0.141, 0.5365, 0.1304, 0.4866, 0.1339, 0.492, 0.1444, 0.542, 0.8971, 0.02854, 0.8971, 0.03524, 0.8942, 0.03524, 0.8942, 0.02854, 0.1422, 0.5433, 0.141, 0.5365, 0.1444, 0.542, 0.1422, 0.55, 0.8528, 0.7908, 0.8528, 0.7842, 0.8556, 0.7842, 0.8556, 0.7908, 0.8528, 0.7338, 0.8528, 0.7274, 0.8556, 0.7274, 0.8556, 0.7338, 0.8528, 0.7842, 0.8528, 0.7338, 0.8556, 0.7338, 0.8556, 0.7842, 0.8971, 0.03524, 0.8971, 0.08505, 0.8942, 0.08505, 0.8942, 0.03524, 0.4438, 0.9384, 0.4481, 0.9384, 0.4481, 0.9531, 0.4438, 0.9531, 0.1048, 0.0745, 0.09057, 0.08425, 0.09607, 0.06638, 0.1086, 0.05609, 0.1048, 0.0745, 0.08371, 0.09788, 0.08601, 0.08282, 0.09057, 0.08425, 0.691, 0.8419, 0.7056, 0.8419, 0.7056, 0.8563, 0.691, 0.8563, 0.9437, 0.8625, 0.9437, 0.8772, 0.9297, 0.8772, 0.9297, 0.8625, 0.691, 0.9427, 0.691, 0.928, 0.7076, 0.928, 0.7076, 0.9427, 0.9325, 0.7421, 0.9325, 0.7567, 0.9155, 0.7567, 0.9155, 0.7421, 0.2865, 0.2296, 0.2491, 0.2442, 0.2021, 0.04926, 0.298, 0.02854, 0.2491, 0.2442, 0.2379, 0.2356, 0.1918, 0.06515, 0.2021, 0.04926, 0.2865, 0.2296, 0.2797, 0.3064, 0.2661, 0.2682, 0.2491, 0.2442, 0.2661, 0.2682, 0.2454, 0.3032, 0.2464, 0.276, 0.2491, 0.2442, 0.2661, 0.2682, 0.2657, 0.3048, 0.2421, 0.3235, 0.2454, 0.3032, 0.2797, 0.3064, 0.2817, 0.3455, 0.2657, 0.3048, 0.2661, 0.2682, 0.2657, 0.3048, 0.2817, 0.3455, 0.2421, 0.3235, 0.2817, 0.3455, 0.2892, 0.3913, 0.247, 0.3601, 0.2421, 0.3235, 0.2892, 0.3913, 0.2934, 0.4122, 0.2681, 0.3835, 0.247, 0.3601, 0.2934, 0.4122, 0.2897, 0.4244, 0.2725, 0.404, 0.2681, 0.3835, 0.2897, 0.4244, 0.2844, 0.4252, 0.2777, 0.4193, 0.2725, 0.404, 0.4585, 0.8473, 0.4438, 0.8473, 0.4438, 0.8332, 0.4585, 0.8332, 0.7056, 0.7861, 0.7148, 0.7861, 0.7202, 0.8067, 0.7056, 0.8067, 0.04319, 0.6847, 0.03401, 0.6847, 0.03401, 0.4866, 0.04319, 0.4866, 0.04319, 0.7609, 0.03401, 0.7609, 0.03401, 0.6847, 0.04319, 0.6847, 0.02854, 0.858, 0.04319, 0.858, 0.04319, 0.8597, 0.03298, 0.8597, 0.7865, 0.7274, 0.7957, 0.7274, 0.7957, 0.8058, 0.7865, 0.8058, 0.04319, 0.7984, 0.0287, 0.7984, 0.03401, 0.7609, 0.04319, 0.7609, 0.7056, 0.7592, 0.7148, 0.7592, 0.7148, 0.7861, 0.7056, 0.7861, 0.7056, 0.7274, 0.7148, 0.7274, 0.7148, 0.7592, 0.7056, 0.7592, 0.4585, 0.8667, 0.4438, 0.8667, 0.4438, 0.8473, 0.4585, 0.8473, 0.595, 0.7447, 0.6041, 0.7447, 0.6041, 0.9041, 0.595, 0.9041, 0.2051, 0.9362, 0.1924, 0.9362, 0.1924, 0.9215, 0.2051, 0.9215, 0.595, 0.7272, 0.6041, 0.7272, 0.6041, 0.7447, 0.595, 0.7447, 0.7056, 0.8067, 0.7202, 0.8067, 0.7203, 0.8419, 0.7056, 0.8419, 0.5052, 0.933, 0.5052, 0.9238, 0.5176, 0.9238, 0.5176, 0.933, 0.4585, 0.7714, 0.4585, 0.7276, 0.473, 0.7276, 0.4731, 0.7714, 0.04319, 0.8597, 0.03298, 0.8597, 0.03298, 0.8433, 0.04319, 0.8433, 0.02854, 0.8413, 0.03298, 0.8433, 0.03298, 0.8597, 0.02854, 0.8605, 0.1181, 0.9427, 0.1181, 0.9573, 0.1149, 0.9529, 0.1149, 0.9427, 0.0287, 0.7984, 0.03298, 0.8433, 0.02854, 0.8413, 0.04319, 0.8733, 0.02854, 0.8733, 0.03298, 0.8597, 0.04319, 0.8597, 0.03298, 0.8597, 0.02854, 0.8733, 0.02854, 0.8605, 0.2897, 0.4244, 0.298, 0.4219, 0.2911, 0.4287, 0.2897, 0.4244, 0.2955, 0.4118, 0.298, 0.4219, 0.2897, 0.4244, 0.2911, 0.4287, 0.2858, 0.4295, 0.2844, 0.4252, 0.9608, 0.2177, 0.9652, 0.2157, 0.9652, 0.226, 0.9608, 0.2252, 0.4438, 0.8332, 0.4483, 0.8285, 0.4585, 0.8285, 0.4585, 0.8332, 0.2427, 0.4866, 0.2427, 0.5197, 0.2362, 0.5139, 0.2386, 0.4905, 0.03298, 0.8433, 0.0287, 0.7984, 0.03846, 0.8117, 0.0409, 0.8417, 0.0287, 0.7984, 0.04319, 0.7984, 0.04319, 0.8117, 0.03846, 0.8117, 0.04319, 0.8433, 0.03298, 0.8433, 0.0409, 0.8417, 0.04319, 0.8417, 0.9702, 0.1586, 0.9655, 0.1586, 0.9655, 0.1499, 0.9702, 0.1499, 0.04319, 0.8417, 0.0409, 0.8417, 0.0409, 0.8364, 0.04319, 0.8364, 0.2191, 0.4901, 0.2272, 0.5129, 0.2143, 0.506, 0.2099, 0.491, 0.03083, 0.9571, 0.02854, 0.9571, 0.02854, 0.9387, 0.03083, 0.9387, 0.2386, 0.4905, 0.2362, 0.5139, 0.2272, 0.5129, 0.2191, 0.4901, 0.9702, 0.1499, 0.9655, 0.1499, 0.9655, 0.1421, 0.9702, 0.1421, 0.8942, 0.1421, 0.899, 0.1421, 0.899, 0.1501, 0.8942, 0.1499, 0.03083, 0.9387, 0.02854, 0.9387, 0.02854, 0.9304, 0.03083, 0.9304, 0.2162, 0.5159, 0.2189, 0.518, 0.2172, 0.5201, 0.2153, 0.5189, 0.2143, 0.506, 0.2272, 0.5129, 0.2189, 0.518, 0.2162, 0.5159, 0.899, 0.2468, 0.9037, 0.2468, 0.9037, 0.2549, 0.899, 0.2549, 0.7844, 0.9541, 0.7868, 0.958, 0.7821, 0.958, 0.7821, 0.9541, 0.9608, 0.2854, 0.9608, 0.2831, 0.9652, 0.2831, 0.9652, 0.2854, 0.2099, 0.491, 0.2143, 0.506, 0.2087, 0.4995, 0.2073, 0.4946, 0.7868, 0.9664, 0.7821, 0.9664, 0.7821, 0.958, 0.7868, 0.958, 0.899, 0.258, 0.9018, 0.258, 0.9018, 0.2758, 0.899, 0.2758, 0.8942, 0.1499, 0.899, 0.1501, 0.899, 0.1525, 0.8961, 0.1525, 0.899, 0.2549, 0.9037, 0.2549, 0.9018, 0.258, 0.899, 0.258, 0.899, 0.2758, 0.9018, 0.2758, 0.9018, 0.2923, 0.899, 0.2923, 0.2153, 0.5189, 0.2172, 0.5201, 0.2125, 0.5326, 0.2101, 0.536, 0.8961, 0.1525, 0.899, 0.1525, 0.899, 0.1658, 0.8961, 0.1658, 0.2108, 0.5546, 0.2114, 0.5472, 0.2141, 0.5589, 0.2155, 0.5653, 0.2101, 0.536, 0.2125, 0.5326, 0.2114, 0.5472, 0.2108, 0.5546, 0.8961, 0.1658, 0.899, 0.1658, 0.899, 0.1798, 0.8961, 0.1798, 0.8961, 0.1798, 0.899, 0.1798, 0.899, 0.1897, 0.8961, 0.1897, 0.2741, 0.9215, 0.2769, 0.9215, 0.2769, 0.9316, 0.2741, 0.9316, 0.2227, 0.5706, 0.2205, 0.5654, 0.2306, 0.5686, 0.2328, 0.5738, 0.2741, 0.9316, 0.2769, 0.9316, 0.2769, 0.9406, 0.2741, 0.9406, 0.2155, 0.5653, 0.2141, 0.5589, 0.2205, 0.5654, 0.2227, 0.5706, 0.9354, 0.9581, 0.9326, 0.9581, 0.9326, 0.9499, 0.9354, 0.9499, 0.2328, 0.5738, 0.2306, 0.5686, 0.2347, 0.5721, 0.2347, 0.5787, 0.9354, 0.9499, 0.9326, 0.9499, 0.9326, 0.9393, 0.9354, 0.9393, 0.2741, 0.9406, 0.2769, 0.9406, 0.2769, 0.9506, 0.2741, 0.9506, 0.9354, 0.9393, 0.9326, 0.9393, 0.9326, 0.9343, 0.9354, 0.9343, 0.2741, 0.9506, 0.2769, 0.9506, 0.2769, 0.9551, 0.2741, 0.9551, 0.2334, 0.5855, 0.2369, 0.5801, 0.2263, 0.63, 0.2228, 0.6355, 0.8971, 0.02854, 0.8999, 0.02854, 0.8999, 0.03524, 0.8971, 0.03524, 0.2347, 0.5787, 0.2347, 0.5721, 0.2369, 0.5801, 0.2334, 0.5855, 0.8584, 0.7908, 0.8556, 0.7908, 0.8556, 0.7842, 0.8584, 0.7842, 0.8584, 0.7338, 0.8556, 0.7338, 0.8556, 0.7274, 0.8584, 0.7274, 0.8584, 0.7842, 0.8556, 0.7842, 0.8556, 0.7338, 0.8584, 0.7338, 0.8971, 0.03524, 0.8999, 0.03524, 0.8999, 0.08505, 0.8971, 0.08505, 0.4438, 0.9384, 0.4438, 0.9238, 0.4481, 0.9238, 0.4481, 0.9384, 0.2681, 0.3835, 0.2718, 0.4019, 0.2593, 0.3916, 0.2538, 0.3738, 0.2681, 0.3835, 0.2538, 0.3738, 0.2493, 0.3752, 0.247, 0.3601, 0.7203, 0.8419, 0.7203, 0.8563, 0.7056, 0.8563, 0.7056, 0.8419, 0.9437, 0.8625, 0.9297, 0.8625, 0.9297, 0.8479, 0.9437, 0.8479, 0.691, 0.9134, 0.7076, 0.9134, 0.7076, 0.928, 0.691, 0.928, 0.9325, 0.7421, 0.9155, 0.7421, 0.9155, 0.7274, 0.9325, 0.7274])
me_plane_002.materials.append(mat_material_002)
me_plane_002.use_mirror_z = True
me_plane_002.update()
me_plane_002.normals_split_custom_set([tuple(v) for v in zip(*[iter([-1.66e-09, 0.0, 1.0, -1.66e-09, 0.0, 1.0, -1.835e-10, 0.0, 1.0, -2.823e-10, 0.0, 1.0, -2.823e-10, 0.0, 1.0, -1.835e-10, 0.0, 1.0, 2.637e-09, 0.0, 1.0, 2.637e-09, 0.0, 1.0, 0.008612, -0.05354, 0.9985, 0.008612, -0.05354, 0.9985, 0.008612, -0.05354, 0.9985, 0.008612, -0.05354, 0.9985, 0.03515, 0.09299, 0.995, 0.03515, 0.09299, 0.995, 0.03515, 0.09299, 0.995, 0.03515, 0.09299, 0.995, 0.22, 0.172, 0.9602, 0.22, 0.172, 0.9602, 0.22, 0.172, 0.9602, 0.22, 0.172, 0.9602, 0.003209, -0.3739, 0.9274, 0.003209, -0.3739, 0.9274, 0.003209, -0.3739, 0.9274, 0.003209, -0.3739, 0.9274, 0.003949, -0.006466, 1.0, 0.003949, -0.006466, 1.0, 0.003949, -0.006466, 1.0, 0.002294, -0.003929, 1.0, 0.002294, -0.003929, 1.0, 0.0002924, -0.0005007, 1.0, 0.00184, -0.003151, 1.0, 0.00184, -0.003151, 1.0, 0.0002924, -0.0005007, 1.0, -3.328e-08, 0.0, 1.0, -6.101e-08, 0.0, 1.0, 0.0, 0.0, 1.0, 0.0, 0.0, 1.0, 0.0, 0.0, 1.0, 0.0, 0.0, 1.0, 0.0, 0.0, 1.0, 0.0, 0.0, 1.0, 0.0, 0.0, 1.0, 0.0, 0.0, 1.0, -0.03277, 0.9995, 0.0, -0.03277, 0.9995, 0.0, -0.03277, 0.9995, 0.0, -0.03277, 0.9995, 0.0, 0.4369, 0.8995, 0.0, 0.4369, 0.8995, 0.0, 0.4369, 0.8995, 0.0, 0.4369, 0.8995, 0.0, -0.3485, -0.9373, 0.0, -0.3485, -0.9373, 0.0, -0.3485, -0.9373, 0.0, -0.3485, -0.9373, 0.0, -0.3773, -0.9261, 0.0, -0.3773, -0.9261, 0.0, -0.3773, -0.9261, 0.0, -0.3773, -0.9261, 0.0, 0.995, -0.0995, 0.0, 0.995, -0.0995, 0.0, 0.995, -0.0995, 0.0, 0.995, -0.0995, 0.0, 0.9963, -0.08613, 0.0, 0.9963, -0.08613, 0.0, 0.9963, -0.08613, 0.0, 0.9963, -0.08613, 0.0, -0.2424, -0.9702, 0.0, -0.2424, -0.9702, 0.0, -0.2424, -0.9702, 0.0, -0.2424, -0.9702, 0.0, 0.3308, 0.9437, 0.0, 0.3308, 0.9437, 0.0, 0.3308, 0.9437, 0.0, 0.3308, 0.9437, 0.0, 0.3728, 0.9279, 0.0, 0.3728, 0.9279, 0.0, 0.3728, 0.9279, 0.0, 0.3728, 0.9279, 0.0, 0.08757, 0.9962, 0.0, 0.08757, 0.9962, 0.0, 0.08757, 0.9962, 0.0, 0.08757, 0.9962, 0.0, 0.0349, 0.9994, 0.0, 0.0349, 0.9994, 0.0, 0.0349, 0.9994, 0.0, 0.0349, 0.9994, 0.0, 0.5595, 0.8288, 0.0, 0.5595, 0.8288, 0.0, 0.5595, 0.8288, 0.0, 0.5595, 0.8288, 0.0, 0.7657, 0.6432, 0.0, 0.7657, 0.6432, 0.0, 0.7657, 0.6432, 0.0, 0.7657, 0.6432, 0.0, 0.1661, 0.9861, 0.0, 0.1661, 0.9861, 0.0, 0.1661, 0.9861, 0.0, 0.1661, 0.9861, 0.0, -0.5771, 0.8167, 0.0, -0.5771, 0.8167, 0.0, -0.5771, 0.8167, 0.0, -0.5771, 0.8167, 0.0, 0.1368, 0.9906, 0.0, 0.1368, 0.9906, 0.0, 0.1368, 0.9906, 0.0, 0.1368, 0.9906, 0.0, -0.106, -0.9944, 0.0, -0.106, -0.9944, 0.0, -0.106, -0.9944, 0.0, -0.106, -0.9944, 0.0, -0.09207, -0.8936, 0.4393, -0.09207, -0.8936, 0.4393, -0.09207, -0.8936, 0.4393, -0.09207, -0.8936, 0.4393, -0.4834, 0.8754, 0.0, -0.4834, 0.8754, 0.0, -0.4834, 0.8754, 0.0, -0.4834, 0.8754, 0.0, -0.1195, -0.8766, 0.4662, -0.1195, -0.8766, 0.4662, -0.1195, -0.8766, 0.4662, -0.6651, -0.7468, 0.0, -0.6651, -0.7468, 0.0, -0.6651, -0.7468, 0.0, -0.6651, -0.7468, 0.0, -0.5162, -0.7648, 0.3856, -0.5162, -0.7648, 0.3856, -0.5162, -0.7648, 0.3856, -0.664, -0.34, 0.666, -0.664, -0.34, 0.666, -0.664, -0.34, 0.666, -0.02805, -0.4582, 0.8884, -0.02805, -0.4582, 0.8884, -0.02805, -0.4582, 0.8884, -0.7021, 0.1053, 0.7043, -0.7021, 0.1053, 0.7043, -0.7021, 0.1053, 0.7043, -0.7021, 0.1053, 0.7043, -0.4693, 0.6118, 0.6368, -0.4693, 0.6118, 0.6368, -0.4693, 0.6118, 0.6368, -0.4693, 0.6118, 0.6368, 0.5807, 0.8141, 0.0, 0.5807, 0.8141, 0.0, 0.5807, 0.8141, 0.0, 0.5807, 0.8141, 0.0, -0.08358, 0.02329, 0.9962, -0.08358, 0.02329, 0.9962, -0.08358, 0.02329, 0.9962, -0.08358, 0.02329, 0.9962, -0.1119, -0.9657, 0.2343, -0.1119, -0.9657, 0.2343, -0.1119, -0.9657, 0.2343, -0.1119, -0.9657, 0.2343, 0.04784, -0.9989, 0.0, 0.04784, -0.9989, 0.0, 0.04784, -0.9989, 0.0, 0.04784, -0.9989, 0.0, -0.9248, -0.3805, 0.0, -0.9248, -0.3805, 0.0, -0.9248, -0.3805, 0.0, -0.9248, -0.3805, 0.0, 0.677, -0.736, 0.0, 0.677, -0.736, 0.0, 0.677, -0.736, 0.0, 0.677, -0.736, 0.0, -0.7879, -0.6158, 0.0, -0.7879, -0.6158, 0.0, -0.7879, -0.6158, 0.0, -0.7879, -0.6158, 0.0, -0.1355, 0.05284, 0.9894, -0.1355, 0.05284, 0.9894, -0.1355, 0.05284, 0.9894, -0.1355, 0.05284, 0.9894, -0.9925, 0.1223, 0.0, -0.9925, 0.1223, 0.0, -0.9925, 0.1223, 0.0, -0.9925, 0.1223, 0.0, -0.1048, 0.01581, 0.9944, -0.1048, 0.01581, 0.9944, -0.1048, 0.01581, 0.9944, -0.1048, 0.01581, 0.9944, 0.9784, -0.2068, 0.0, 0.9784, -0.2068, 0.0, 0.9784, -0.2068, 0.0, 0.9784, -0.2068, 0.0, 0.8998, 0.4362, 0.006249, 0.8998, 0.4362, 0.006249, 0.8999, 0.4362, -3.641e-09, 0.8999, 0.4362, -3.557e-09, -0.9999, 0.01467, 0.0, -0.9999, 0.01467, 0.0, -0.9999, 0.01467, 0.0, -0.9999, 0.01467, 0.0, 0.4124, -0.3757, 0.8299, 0.4124, -0.3757, 0.8299, 0.4124, -0.3757, 0.8299, 0.4124, -0.3757, 0.8299, 7.745e-08, 0.0, 1.0, 7.745e-08, 0.0, 1.0, 7.745e-08, 0.0, 1.0, 7.745e-08, 0.0, 1.0, 0.082, -0.9966, 0.0, 0.082, -0.9966, 0.0, 0.082, -0.9966, 0.0, 0.082, -0.9966, 0.0, 0.1507, -0.9886, 0.0, 0.1507, -0.9886, 0.0, 0.1507, -0.9886, 0.0, 0.1507, -0.9886, 0.0, -0.6606, -0.7507, 0.0, -0.6606, -0.7507, 0.0, -0.6606, -0.7507, 0.0, -0.6606, -0.7507, 0.0, -0.2504, 0.1184, 0.9609, -0.2504, 0.1184, 0.9609, -0.2504, 0.1184, 0.9609, -0.2504, 0.1184, 0.9609, 0.5747, -0.8183, 0.0, 0.5747, -0.8183, 0.0, 0.5747, -0.8183, 0.0, 0.5747, -0.8183, 0.0, -0.3891, -0.9212, 0.0, -0.3891, -0.9212, 0.0, -0.3891, -0.9212, 0.0, -0.3891, -0.9212, 0.0, 0.698, 0.7161, -0.0003059, 0.698, 0.7161, -0.0003059, 0.698, 0.7161, 0.0, 0.698, 0.7161, 0.0, -0.3567, -0.9342, 0.0, -0.3567, -0.9342, 0.0, -0.3567, -0.9342, 0.0, -0.3567, -0.9342, 0.0, -0.06586, -0.9978, 0.0, -0.06586, -0.9978, 0.0, -0.06586, -0.9978, 0.0, -0.06586, -0.9978, 0.0, 5.384e-08, 0.0, 1.0, 5.997e-09, 0.0, 1.0, 4.547e-08, 0.0, 1.0, 5.384e-08, 0.0, 1.0, 0.4468, 0.8946, 0.0, 0.4468, 0.8946, 0.0, 0.4468, 0.8946, 0.0, 0.4468, 0.8946, 0.0, -1.576e-08, 0.0, 1.0, -1.28e-09, 0.0, 1.0, -1.395e-08, 0.0, 1.0, -1.484e-09, 0.0, 1.0, 5.997e-09, 0.0, 1.0, -1.576e-08, 0.0, 1.0, -1.484e-09, 0.0, 1.0, 4.547e-08, 0.0, 1.0, 0.1788, 0.9839, 0.0, 0.1788, 0.9839, 0.0, 0.1788, 0.9839, 0.0, 0.1788, 0.9839, 0.0, -0.1278, 0.9918, 0.0, -0.1278, 0.9918, 0.0, -0.1278, 0.9918, 0.0, -0.1278, 0.9918, 0.0, 0.3053, -0.9523, 0.0, 0.3053, -0.9523, 0.0, 0.3053, -0.9523, 0.0, 0.3053, -0.9523, 0.0, 0.0, 0.0, 1.0, 0.0, 0.0, 1.0, 0.0, 0.0, 1.0, 0.0, 0.0, 1.0, 0.7431, -0.6692, 0.0, 0.7431, -0.6692, 0.0, 0.7431, -0.6692, 0.0, 0.7431, -0.6692, 0.0, -1.28e-09, 0.0, 1.0, 0.0, 0.0, 1.0, 0.0, 0.0, 1.0, -1.395e-08, 0.0, 1.0, -0.6195, 0.785, 0.0, -0.6195, 0.785, 0.0, -0.6195, 0.785, 0.0, -0.6195, 0.785, 0.0, 0.0, 0.0, 1.0, 1.983e-08, 0.0, 1.0, 2.384e-09, 0.0, 1.0, 0.0, 0.0, 1.0, -0.9169, 0.3991, 0.0, -0.9169, 0.3991, 0.0, -0.9169, 0.3991, 0.0, -0.9169, 0.3991, 0.0, 0.9169, -0.3991, 0.0, 0.9169, -0.3991, 0.0, 0.9169, -0.3991, 0.0, 0.9169, -0.3991, 0.0, -0.6958, 0.7183, 0.0, -0.6958, 0.7183, 0.0, -0.6958, 0.7183, 0.0, -0.6958, 0.7183, 0.0, 0.2483, -0.9687, 0.0, 0.2483, -0.9687, 0.0, 0.2483, -0.9687, 0.0, 0.2483, -0.9687, 0.0, 2.685e-09, 0.0, 1.0, 0.0, 0.0, 1.0, 0.0, 0.0, 1.0, 1.925e-08, 0.0, 1.0, -0.2818, -0.9595, 0.0, -0.2818, -0.9595, 0.0, -0.2818, -0.9595, 0.0, -0.2818, -0.9595, 0.0, 1.983e-08, 0.0, 1.0, 2.685e-09, 0.0, 1.0, 1.925e-08, 0.0, 1.0, 2.384e-09, 0.0, 1.0, -0.1653, 0.9862, 0.0, -0.1653, 0.9862, 0.0, -0.1653, 0.9862, 0.0, -0.1653, 0.9862, 0.0, 0.6198, 0.7848, 0.0, 0.6198, 0.7848, 0.0, 0.6198, 0.7848, 0.0, 0.6198, 0.7848, 0.0, 0.3068, 0.9518, 0.0, 0.3068, 0.9518, 0.0, 0.3068, 0.9518, 0.0, 0.3068, 0.9518, 0.0, -0.3068, -0.9518, 0.0, -0.3068, -0.9518, 0.0, -0.3068, -0.9518, 0.0, -0.3068, -0.9518, 0.0, -1.0, -0.005812, 0.0, -1.0, -0.005812, 0.0, -1.0, -0.005812, 0.0, -1.0, -0.005812, 0.0, -3.328e-08, 0.0, 1.0, 0.0, 0.0, 1.0, 0.0, 0.0, 1.0, 0.0, 0.0, 1.0, -3.328e-08, 0.0, 1.0, 0.0002924, -0.0005007, 1.0, 0.0, 0.0, 1.0, 0.0, 0.0, 1.0, 0.1466, 0.9892, 0.0, 0.1466, 0.9892, 0.0, 0.1466, 0.9892, 0.0, 0.1466, 0.9892, 0.0, -0.5502, 0.835, 0.0, -0.5502, 0.835, 0.0, -0.5502, 0.835, 0.0, -0.5502, 0.835, 0.0, 0.0, 1.0, 0.0, 0.0, 1.0, 0.0, 0.0, 1.0, 0.0, 0.0, 1.0, 0.0, -0.09771, -0.9952, 0.0, -0.09771, -0.9952, 0.0, -0.09771, -0.9952, 0.0, -0.09771, -0.9952, 0.0, 0.0, 0.0, -1.0, 1.691e-09, 0.0, -1.0, 1.812e-09, 0.0, -1.0, 0.0, 0.0, -1.0, 1.691e-09, 0.0, -1.0, 5.274e-09, 0.0, -1.0, 5.274e-09, 0.0, -1.0, 1.812e-09, 0.0, -1.0, 0.008612, -0.05354, -0.9985, 0.008612, -0.05354, -0.9985, 0.008612, -0.05354, -0.9985, 0.008612, -0.05354, -0.9985, 0.03515, 0.09299, -0.995, 0.03515, 0.09299, -0.995, 0.03515, 0.09299, -0.995, 0.03515, 0.09299, -0.995, 0.22, 0.172, -0.9602, 0.22, 0.172, -0.9602, 0.22, 0.172, -0.9602, 0.22, 0.172, -0.9602, 0.003209, -0.3739, -0.9274, 0.003209, -0.3739, -0.9274, 0.003209, -0.3739, -0.9274, 0.003209, -0.3739, -0.9274, 0.003949, -0.006466, -1.0, 0.0036, -0.005931, -1.0, 0.002378, -0.004058, -1.0, 0.0036, -0.005931, -1.0, 0.002294, -0.003929, -1.0, 0.002294, -0.003929, -1.0, 0.002378, -0.004058, -1.0, -6.101e-08, 0.0, -1.0, -1.209e-08, 0.0, -1.0, -3.056e-08, 0.0, -1.0, -1.559e-08, 0.0, -1.0, -1.209e-08, 0.0, -1.0, 0.0, 0.0, -1.0, 0.0, 0.0, -1.0, -3.056e-08, 0.0, -1.0, -7.289e-09, 0.0, -1.0, -7.289e-09, 0.0, -1.0, -7.289e-09, 0.0, -1.0, -7.289e-09, 0.0, -1.0, -0.03277, 0.9995, 0.0, -0.03277, 0.9995, 0.0, -0.03277, 0.9995, 0.0, -0.03277, 0.9995, 0.0, 0.4369, 0.8995, 0.0, 0.4369, 0.8995, 0.0, 0.4369, 0.8995, 0.0, 0.4369, 0.8995, 0.0, -0.3485, -0.9373, 0.0, -0.3485, -0.9373, 0.0, -0.3485, -0.9373, 0.0, -0.3485, -0.9373, 0.0, -0.3773, -0.9261, 0.0, -0.3773, -0.9261, 0.0, -0.3773, -0.9261, 0.0, -0.3773, -0.9261, 0.0, 0.995, -0.0995, 0.0, 0.995, -0.0995, 0.0, 0.995, -0.0995, 0.0, 0.995, -0.0995, 0.0, 0.9963, -0.08613, 0.0, 0.9963, -0.08613, 0.0, 0.9963, -0.08613, 0.0, 0.9963, -0.08613, 0.0, -0.2424, -0.9702, 0.0, -0.2424, -0.9702, 0.0, -0.2424, -0.9702, 0.0, -0.2424, -0.9702, 0.0, 0.3308, 0.9437, 0.0, 0.3308, 0.9437, 0.0, 0.3308, 0.9437, 0.0, 0.3308, 0.9437, 0.0, 0.3728, 0.9279, 0.0, 0.3728, 0.9279, 0.0, 0.3728, 0.9279, 0.0, 0.3728, 0.9279, 0.0, 0.08757, 0.9962, 0.0, 0.08757, 0.9962, 0.0, 0.08757, 0.9962, 0.0, 0.08757, 0.9962, 0.0, 0.0349, 0.9994, 0.0, 0.0349, 0.9994, 0.0, 0.0349, 0.9994, 0.0, 0.0349, 0.9994, 0.0, 0.5595, 0.8288, 0.0, 0.5595, 0.8288, 0.0, 0.5595, 0.8288, 0.0, 0.5595, 0.8288, 0.0, 0.7657, 0.6432, 0.0, 0.7657, 0.6432, 0.0, 0.7657, 0.6432, 0.0, 0.7657, 0.6432, 0.0, 0.1661, 0.9861, 0.0, 0.1661, 0.9861, 0.0, 0.1661, 0.9861, 0.0, 0.1661, 0.9861, 0.0, -0.5771, 0.8167, 0.0, -0.5771, 0.8167, 0.0, -0.5771, 0.8167, 0.0, -0.5771, 0.8167, 0.0, 0.1368, 0.9906, 0.0, 0.1368, 0.9906, 0.0, 0.1368, 0.9906, 0.0, 0.1368, 0.9906, 0.0, -0.106, -0.9944, 0.0, -0.106, -0.9944, 0.0, -0.106, -0.9944, 0.0, -0.106, -0.9944, 0.0, -0.09207, -0.8936, -0.4393, -0.09207, -0.8936, -0.4393, -0.09207, -0.8936, -0.4393, -0.09207, -0.8936, -0.4393, -0.4834, 0.8754, 0.0, -0.4834, 0.8754, 0.0, -0.4834, 0.8754, 0.0, -0.4834, 0.8754, 0.0, -0.1195, -0.8766, -0.4662, -0.1195, -0.8766, -0.4662, -0.1195, -0.8766, -0.4662, -0.6651, -0.7468, 0.0, -0.6651, -0.7468, 0.0, -0.6651, -0.7468, 0.0, -0.6651, -0.7468, 0.0, -0.5162, -0.7648, -0.3856, -0.5162, -0.7648, -0.3856, -0.5162, -0.7648, -0.3856, -0.664, -0.34, -0.666, -0.664, -0.34, -0.666, -0.664, -0.34, -0.666, -0.02805, -0.4582, -0.8884, -0.02805, -0.4582, -0.8884, -0.02805, -0.4582, -0.8884, -0.7021, 0.1053, -0.7043, -0.7021, 0.1053, -0.7043, -0.7021, 0.1053, -0.7043, -0.7021, 0.1053, -0.7043, -0.4693, 0.6118, -0.6368, -0.4693, 0.6118, -0.6368, -0.4693, 0.6118, -0.6368, -0.4693, 0.6118, -0.6368, 0.5807, 0.8141, 0.0, 0.5807, 0.8141, 0.0, 0.5807, 0.8141, 0.0, 0.5807, 0.8141, 0.0, -0.08358, 0.02329, -0.9962, -0.08358, 0.02329, -0.9962, -0.08358, 0.02329, -0.9962, -0.08358, 0.02329, -0.9962, -0.1119, -0.9657, -0.2343, -0.1119, -0.9657, -0.2343, -0.1119, -0.9657, -0.2343, -0.1119, -0.9657, -0.2343, 0.04784, -0.9989, 0.0, 0.04784, -0.9989, 0.0, 0.04784, -0.9989, 0.0, 0.04784, -0.9989, 0.0, -0.9248, -0.3805, 0.0, -0.9248, -0.3805, 0.0, -0.9248, -0.3805, 0.0, -0.9248, -0.3805, 0.0, 0.677, -0.736, 0.0, 0.677, -0.736, 0.0, 0.677, -0.736, 0.0, 0.677, -0.736, 0.0, -0.7879, -0.6158, 0.0, -0.7879, -0.6158, 0.0, -0.7879, -0.6158, 0.0, -0.7879, -0.6158, 0.0, -0.1355, 0.05284, -0.9894, -0.1355, 0.05284, -0.9894, -0.1355, 0.05284, -0.9894, -0.1355, 0.05284, -0.9894, -0.9925, 0.1223, 0.0, -0.9925, 0.1223, 0.0, -0.9925, 0.1223, 0.0, -0.9925, 0.1223, 0.0, -0.1048, 0.01581, -0.9944, -0.1048, 0.01581, -0.9944, -0.1048, 0.01581, -0.9944, -0.1048, 0.01581, -0.9944, 0.9784, -0.2068, 0.0, 0.9784, -0.2068, 0.0, 0.9784, -0.2068, 0.0, 0.9784, -0.2068, 0.0, 0.8998, 0.4362, -0.006249, 0.8999, 0.4362, -3.557e-09, 0.8999, 0.4362, -3.641e-09, 0.8998, 0.4362, -0.006249, -0.9999, 0.01467, 0.0, -0.9999, 0.01467, 0.0, -0.9999, 0.01467, 0.0, -0.9999, 0.01467, 0.0, 0.4124, -0.3757, -0.8299, 0.4124, -0.3757, -0.8299, 0.4124, -0.3757, -0.8299, 0.4124, -0.3757, -0.8299, 5.808e-08, 0.0, -1.0, 5.808e-08, 0.0, -1.0, 5.808e-08, 0.0, -1.0, 5.808e-08, 0.0, -1.0, 0.082, -0.9966, 0.0, 0.082, -0.9966, 0.0, 0.082, -0.9966, 0.0, 0.082, -0.9966, 0.0, 0.1507, -0.9886, 0.0, 0.1507, -0.9886, 0.0, 0.1507, -0.9886, 0.0, 0.1507, -0.9886, 0.0, -0.6606, -0.7507, 0.0, -0.6606, -0.7507, 0.0, -0.6606, -0.7507, 0.0, -0.6606, -0.7507, 0.0, -0.2504, 0.1184, -0.9609, -0.2504, 0.1184, -0.9609, -0.2504, 0.1184, -0.9609, -0.2504, 0.1184, -0.9609, 0.5747, -0.8183, 0.0, 0.5747, -0.8183, 0.0, 0.5747, -0.8183, 0.0, 0.5747, -0.8183, 0.0, -0.3891, -0.9212, 0.0, -0.3891, -0.9212, 0.0, -0.3891, -0.9212, 0.0, -0.3891, -0.9212, 0.0, 0.698, 0.7161, 0.0003059, 0.698, 0.7161, 0.0, 0.698, 0.7161, 0.0, 0.698, 0.7161, 0.0003059, -0.3567, -0.9342, 0.0, -0.3567, -0.9342, 0.0, -0.3567, -0.9342, 0.0, -0.3567, -0.9342, 0.0, -0.06586, -0.9978, 0.0, -0.06586, -0.9978, 0.0, -0.06586, -0.9978, 0.0, -0.06586, -0.9978, 0.0, 2.692e-08, 0.0, -1.0, 2.692e-08, 0.0, -1.0, 2.504e-08, 0.0, -1.0, 1.617e-08, 0.0, -1.0, 0.4468, 0.8946, 0.0, 0.4468, 0.8946, 0.0, 0.4468, 0.8946, 0.0, 0.4468, 0.8946, 0.0, -2.301e-08, 0.0, -1.0, 1.126e-08, 0.0, -1.0, -1.716e-08, 0.0, -1.0, 2.08e-08, 0.0, -1.0, 1.617e-08, 0.0, -1.0, 2.504e-08, 0.0, -1.0, 1.126e-08, 0.0, -1.0, -2.301e-08, 0.0, -1.0, 0.1788, 0.9839, 0.0, 0.1788, 0.9839, 0.0, 0.1788, 0.9839, 0.0, 0.1788, 0.9839, 0.0, -0.1278, 0.9918, 0.0, -0.1278, 0.9918, 0.0, -0.1278, 0.9918, 0.0, -0.1278, 0.9918, 0.0, 0.3053, -0.9523, 0.0, 0.3053, -0.9523, 0.0, 0.3053, -0.9523, 0.0, 0.3053, -0.9523, 0.0, -8.177e-09, 0.0, -1.0, 1.52e-08, 0.0, -1.0, -1.083e-08, 0.0, -1.0, 7.297e-09, 0.0, -1.0, 0.7431, -0.6692, 0.0, 0.7431, -0.6692, 0.0, 0.7431, -0.6692, 0.0, 0.7431, -0.6692, 0.0, 2.08e-08, 0.0, -1.0, -1.716e-08, 0.0, -1.0, 1.52e-08, 0.0, -1.0, -8.177e-09, 0.0, -1.0, -0.6195, 0.785, 0.0, -0.6195, 0.785, 0.0, -0.6195, 0.785, 0.0, -0.6195, 0.785, 0.0, 7.297e-09, 0.0, -1.0, -1.083e-08, 0.0, -1.0, 1.218e-08, 0.0, -1.0, 1.468e-09, 0.0, -1.0, -0.9169, 0.3991, 0.0, -0.9169, 0.3991, 0.0, -0.9169, 0.3991, 0.0, -0.9169, 0.3991, 0.0, 0.9169, -0.3991, 0.0, 0.9169, -0.3991, 0.0, 0.9169, -0.3991, 0.0, 0.9169, -0.3991, 0.0, -0.6958, 0.7183, 0.0, -0.6958, 0.7183, 0.0, -0.6958, 0.7183, 0.0, -0.6958, 0.7183, 0.0, 0.2483, -0.9687, 0.0, 0.2483, -0.9687, 0.0, 0.2483, -0.9687, 0.0, 0.2483, -0.9687, 0.0, 0.0, 0.0, -1.0, 0.0, 0.0, -1.0, 0.0, 0.0, -1.0, 0.0, 0.0, -1.0, -0.2818, -0.9595, 0.0, -0.2818, -0.9595, 0.0, -0.2818, -0.9595, 0.0, -0.2818, -0.9595, 0.0, 1.468e-09, 0.0, -1.0, 1.218e-08, 0.0, -1.0, 0.0, 0.0, -1.0, 0.0, 0.0, -1.0, -0.1653, 0.9862, 0.0, -0.1653, 0.9862, 0.0, -0.1653, 0.9862, 0.0, -0.1653, 0.9862, 0.0, 0.6198, 0.7848, 0.0, 0.6198, 0.7848, 0.0, 0.6198, 0.7848, 0.0, 0.6198, 0.7848, 0.0, 0.3068, 0.9518, 0.0, 0.3068, 0.9518, 0.0, 0.3068, 0.9518, 0.0, 0.3068, 0.9518, 0.0, -0.3068, -0.9518, 0.0, -0.3068, -0.9518, 0.0, -0.3068, -0.9518, 0.0, -0.3068, -0.9518, 0.0, -1.0, -0.005812, 0.0, -1.0, -0.005812, 0.0, -1.0, -0.005812, 0.0, -1.0, -0.005812, 0.0, -3.056e-08, 0.0, -1.0, 0.0, 0.0, -1.0, 0.0, 0.0, -1.0, 0.0, 0.0, -1.0, -3.056e-08, 0.0, -1.0, 0.0, 0.0, -1.0, 0.0, 0.0, -1.0, -1.559e-08, 0.0, -1.0, 0.1466, 0.9892, 0.0, 0.1466, 0.9892, 0.0, 0.1466, 0.9892, 0.0, 0.1466, 0.9892, 0.0, -0.5502, 0.835, 0.0, -0.5502, 0.835, 0.0, -0.5502, 0.835, 0.0, -0.5502, 0.835, 0.0, 0.0, 1.0, 0.0, 0.0, 1.0, 0.0, 0.0, 1.0, 0.0, 0.0, 1.0, 0.0, -0.09771, -0.9952, 0.0, -0.09771, -0.9952, 0.0, -0.09771, -0.9952, 0.0, -0.09771, -0.9952, 0.0])] * 3)])
me_circle_001 = bpy.data.meshes.new('Circle.001')
me_circle_001.from_pydata([(-0.1514, 0.2178, 0.03588), (-0.1514, 0.2388, 0.000115), (-0.152, 0.2826, 0.008377), (-0.1514, 0.3018, 0.03588), (-0.1514, 0.2808, 0.07164), (-0.1514, 0.2388, 0.07164), (-0.1514, 0.2178, -0.03679), (-0.1514, 0.2388, -0.001028), (-0.152, 0.2826, -0.00929), (-0.1514, 0.3018, -0.03679), (-0.1514, 0.2808, -0.07256), (-0.1514, 0.2388, -0.07256), (-3.073, 0.2395, 0.03588), (-3.073, 0.2605, 0.000115), (-3.075, 0.3198, 0.008377), (-3.073, 0.3235, 0.03588), (-3.073, 0.3025, 0.07164), (-3.073, 0.2605, 0.07164), (-3.073, 0.2395, -0.03679), (-3.073, 0.2605, -0.001028), (-3.075, 0.3198, -0.00929), (-3.073, 0.3235, -0.03679), (-3.073, 0.3025, -0.07256), (-3.073, 0.2605, -0.07256), (-0.152, 0.2882, 0.005187), (-0.152, 0.2882, -0.0061), (-3.075, 0.3254, 0.005187), (-3.075, 0.3254, -0.0061)], [], [(12, 17, 16, 15, 14, 13), (18, 19, 20, 21, 22, 23), (14, 20, 19, 13), (11, 6, 18, 23), (8, 9, 21, 20), (0, 5, 17, 12), (7, 1, 13, 19), (3, 2, 14, 15), (9, 10, 22, 21), (6, 7, 19, 18), (4, 3, 15, 16), (10, 11, 23, 22), (1, 0, 12, 13), (5, 4, 16, 17), (24, 25, 27, 26), (8, 20, 27, 25), (20, 14, 26, 27), (14, 2, 24, 26), (1, 2, 3, 4, 5, 0), (24, 2, 8, 25), (1, 7, 8, 2), (7, 6, 11, 10, 9, 8)])
me_circle_001.polygons.foreach_set('use_smooth', [True] * 22)
_k = set([(0, 1), (0, 5), (0, 12), (1, 7), (1, 13), (2, 3), (2, 8), (2, 14), (2, 24), (3, 4), (3, 15), (4, 5), (4, 16), (5, 17), (6, 7), (6, 11), (6, 18), (7, 19), (8, 9), (8, 20), (8, 25), (9, 10), (9, 21), (10, 11), (10, 22), (11, 23), (12, 13), (12, 17), (13, 14), (13, 19), (14, 15), (14, 20), (14, 26), (15, 16), (16, 17), (18, 19), (18, 23), (19, 20), (20, 21), (20, 27), (21, 22), (22, 23), (24, 25), (24, 26), (25, 27), (26, 27)])
me_circle_001.attributes.new('sharp_edge', 'BOOLEAN', 'EDGE').data.foreach_set('value', [ (min(e.vertices), max(e.vertices)) in _k for e in me_circle_001.edges])
_uv = me_circle_001.uv_layers.new(name='UVMap')
_uv.uv.foreach_set('vector', [0.9131, 0.4644, 0.9085, 0.4723, 0.8993, 0.4723, 0.8947, 0.4644, 0.8955, 0.4584, 0.9085, 0.4566, 0.9131, 0.4485, 0.9085, 0.4563, 0.8955, 0.4545, 0.8947, 0.4485, 0.8993, 0.4406, 0.9085, 0.4406, 0.8955, 0.4584, 0.8955, 0.4545, 0.9085, 0.4563, 0.9085, 0.4566, 0.3551, 0.02858, 0.3629, 0.02854, 0.3629, 0.6701, 0.3551, 0.6701, 0.5287, 0.6704, 0.5227, 0.6705, 0.5227, 0.02893, 0.5287, 0.02854, 0.3789, 0.02854, 0.3867, 0.02858, 0.3867, 0.6701, 0.3789, 0.6701, 0.3708, 0.02858, 0.371, 0.02858, 0.371, 0.6701, 0.3708, 0.6701, 0.4499, 0.6705, 0.4438, 0.6704, 0.4438, 0.02854, 0.4499, 0.02893, 0.5227, 0.6705, 0.5148, 0.6705, 0.5148, 0.02897, 0.5227, 0.02893, 0.3629, 0.02854, 0.3708, 0.02858, 0.3708, 0.6701, 0.3629, 0.6701, 0.4577, 0.6705, 0.4499, 0.6705, 0.4499, 0.02893, 0.4577, 0.02897, 0.6518, 0.02861, 0.6607, 0.02854, 0.6607, 0.6701, 0.6518, 0.6701, 0.371, 0.02858, 0.3789, 0.02854, 0.3789, 0.6701, 0.371, 0.6701, 0.5947, 0.6701, 0.5858, 0.6701, 0.5858, 0.02854, 0.5947, 0.02861, 0.7203, 0.6704, 0.7178, 0.6704, 0.7178, 0.02854, 0.7203, 0.02854, 0.8372, 0.02854, 0.8372, 0.6704, 0.8358, 0.6704, 0.8358, 0.02854, 0.8955, 0.4545, 0.8955, 0.4584, 0.8942, 0.4577, 0.8942, 0.4552, 0.7787, 0.02854, 0.7787, 0.6704, 0.7773, 0.6704, 0.7773, 0.02854, 0.8989, 0.5453, 0.9085, 0.5472, 0.9127, 0.5532, 0.9081, 0.561, 0.8989, 0.561, 0.8942, 0.5532, 0.9097, 0.5465, 0.9085, 0.5472, 0.9085, 0.5433, 0.9097, 0.544, 0.8989, 0.5453, 0.8989, 0.5451, 0.9085, 0.5433, 0.9085, 0.5472, 0.8989, 0.5451, 0.8942, 0.5372, 0.8989, 0.5294, 0.9081, 0.5294, 0.9127, 0.5372, 0.9085, 0.5433])
me_circle_001.materials.append(mat_material_003)
me_circle_001.update()
me_circle_001.normals_split_custom_set([tuple(v) for v in zip(*[iter([-0.9999, -0.007086, 0.01248, -0.9999, -0.007086, 0.01248, -0.9999, -0.007086, 0.01248, -0.9999, -0.007086, 0.01248, -0.9999, -0.007086, 0.01248, -0.9999, -0.007086, 0.01248, -0.9999, -0.007084, -0.01248, -0.9999, -0.007084, -0.01248, -0.9999, -0.007084, -0.01248, -0.9999, -0.007084, -0.01248, -0.9999, -0.007084, -0.01248, -0.9999, -0.007084, -0.01248, -0.9995, -0.03044, 0.0, -0.9995, -0.03044, 0.0, -0.9995, -0.03044, 0.0, -0.9995, -0.03044, 0.0, -0.006397, -0.8623, -0.5064, -0.006397, -0.8623, -0.5064, -0.006397, -0.8623, -0.5064, -0.006397, -0.8623, -0.5064, 0.009296, 0.9226, 0.3856, 0.009296, 0.9226, 0.3856, 0.009296, 0.9226, 0.3856, 0.009296, 0.9226, 0.3856, -0.006397, -0.8623, 0.5064, -0.006397, -0.8623, 0.5064, -0.006397, -0.8623, 0.5064, -0.006397, -0.8623, 0.5064, -0.007418, -1.0, 0.0, -0.007418, -1.0, 0.0, -0.007418, -1.0, 0.0, -0.007418, -1.0, 0.0, 0.009296, 0.9226, -0.3856, 0.009296, 0.9226, -0.3856, 0.009296, 0.9226, -0.3856, 0.009296, 0.9226, -0.3856, 0.006397, 0.8623, -0.5064, 0.006397, 0.8623, -0.5064, 0.006397, 0.8623, -0.5064, 0.006397, 0.8623, -0.5064, -0.006397, -0.8623, 0.5064, -0.006397, -0.8623, 0.5064, -0.006397, -0.8623, 0.5064, -0.006397, -0.8623, 0.5064, 0.006397, 0.8623, 0.5064, 0.006397, 0.8623, 0.5064, 0.006397, 0.8623, 0.5064, 0.006397, 0.8623, 0.5064, -1.897e-09, 0.0, -1.0, -1.897e-09, 0.0, -1.0, -1.897e-09, 0.0, -1.0, -1.897e-09, 0.0, -1.0, -0.006397, -0.8623, -0.5064, -0.006397, -0.8623, -0.5064, -0.006397, -0.8623, -0.5064, -0.006397, -0.8623, -0.5064, 0.0, 0.0, 1.0, 0.0, 0.0, 1.0, 0.0, 0.0, 1.0, 0.0, 0.0, 1.0, 0.01273, 0.9999, 0.0, 0.01273, 0.9999, 0.0, 0.01273, 0.9999, 0.0, 0.01273, 0.9999, 0.0, 0.0063, 0.4948, -0.869, 0.0063, 0.4948, -0.869, 0.0063, 0.4948, -0.869, 0.0063, 0.4948, -0.869, -0.9999, 0.01254, 0.0, -0.9999, 0.01254, 0.0, -0.9999, 0.01254, 0.0, -0.9999, 0.01254, 0.0, 0.0063, 0.4948, 0.869, 0.0063, 0.4948, 0.869, 0.0063, 0.4948, 0.869, 0.0063, 0.4948, 0.869, 0.9999, 0.01384, -9.195e-05, 0.9999, 0.01276, -0.0005215, 1.0, 0.002575, -0.004537, 1.0, 0.002575, -0.004537, 1.0, 0.002575, -0.004537, 1.0, 0.002575, -0.004537, 0.9999, -0.01251, 0.0, 0.9999, -0.01251, 0.0, 0.9999, -0.01251, 0.0, 0.9999, -0.01251, 0.0, 0.9999, 0.01384, -9.195e-05, 0.9999, 0.01384, 9.197e-05, 0.9999, 0.01276, 0.0005216, 0.9999, 0.01276, -0.0005215, 0.9999, 0.01384, 9.197e-05, 1.0, 0.002575, 0.004537, 1.0, 0.002575, 0.004537, 1.0, 0.002575, 0.004537, 1.0, 0.002575, 0.004537, 0.9999, 0.01276, 0.0005216])] * 3)])
me_plane_003 = bpy.data.meshes.new('Plane.003')
me_plane_003.from_pydata([(0.0, 0.0, 0.0), (0.0, 0.0, 0.04651), (-0.04743, 0.002904, 0.0), (-0.04743, 0.002904, 0.04651), (-0.02676, 0.1001, 0.0), (-0.06748, 0.04205, 0.04651), (-0.06386, 0.06614, 0.04651), (-0.02676, 0.1001, 0.04651), (-0.154, 0.002904, 0.0), (-0.154, 0.002904, 0.04651), (-0.1499, 0.1007, 0.0), (-0.1128, 0.1001, 0.0), (-0.1535, 0.04205, 0.04651), (-0.1499, 0.1007, 0.04651), (-0.1128, 0.1001, 0.04651), (-0.8095, 0.07381, 0.0), (-0.8095, 0.07381, 0.01913), (-0.8091, 0.09206, 0.0), (-0.8055, 0.1114, 0.0), (-0.8091, 0.09206, 0.01913), (-0.8055, 0.1114, 0.01913), (0.0, 0.0, -0.04651), (-0.04743, 0.002904, -0.04651), (-0.06748, 0.04205, -0.04651), (-0.06386, 0.06614, -0.04651), (-0.02676, 0.1001, -0.04651), (-0.154, 0.002904, -0.04651), (-0.1535, 0.04205, -0.04651), (-0.1499, 0.1007, -0.04651), (-0.1128, 0.1001, -0.04651), (-0.8095, 0.07381, -0.01913), (-0.8091, 0.09206, -0.01913), (-0.8055, 0.1114, -0.01913)], [], [(0, 1, 3, 2), (7, 4, 11, 14), (2, 3, 9, 8), (12, 13, 20, 19), (11, 10, 13, 14), (6, 7, 14, 13), (3, 5, 12, 9), (5, 6, 13, 12), (18, 17, 19, 20), (16, 19, 17, 15), (8, 9, 16, 15), (9, 12, 19, 16), (13, 10, 18, 20), (0, 2, 22, 21), (25, 29, 11, 4), (2, 8, 26, 22), (27, 31, 32, 28), (11, 29, 28, 10), (24, 28, 29, 25), (22, 26, 27, 23), (23, 27, 28, 24), (18, 32, 31, 17), (30, 15, 17, 31), (8, 15, 30, 26), (26, 30, 31, 27), (28, 32, 18, 10)])
me_plane_003.polygons.foreach_set('use_smooth', [True] * 26)
_k = set([(2, 3), (2, 22), (3, 9), (7, 14), (8, 9), (8, 26), (9, 12), (9, 16), (11, 14), (11, 29), (12, 13), (13, 14), (13, 20), (15, 16), (15, 30), (16, 19), (17, 19), (17, 31), (18, 20), (18, 32), (19, 20), (22, 26), (25, 29), (26, 27), (26, 30), (27, 28), (28, 29), (28, 32), (30, 31), (31, 32)])
me_plane_003.attributes.new('sharp_edge', 'BOOLEAN', 'EDGE').data.foreach_set('value', [ (min(e.vertices), max(e.vertices)) in _k for e in me_plane_003.edges])
_uv = me_plane_003.uv_layers.new(name='UVMap')
_uv.uv.foreach_set('vector', [0.1251, 0.871, 0.1149, 0.871, 0.1149, 0.8605, 0.1251, 0.8605, 0.3755, 0.8982, 0.3653, 0.8982, 0.3653, 0.8793, 0.3755, 0.8793, 0.1251, 0.8605, 0.1149, 0.8605, 0.1149, 0.8372, 0.1251, 0.8372, 0.201, 0.7202, 0.2139, 0.7196, 0.2142, 0.8637, 0.2099, 0.8644, 0.3653, 0.8793, 0.3653, 0.8711, 0.3755, 0.8711, 0.3755, 0.8793, 0.2066, 0.7006, 0.2142, 0.6926, 0.2139, 0.7115, 0.2139, 0.7196, 0.1928, 0.6968, 0.2013, 0.7014, 0.201, 0.7202, 0.1924, 0.7202, 0.2013, 0.7014, 0.2066, 0.7006, 0.2139, 0.7196, 0.201, 0.7202, 0.3551, 0.9595, 0.3594, 0.9595, 0.3594, 0.9637, 0.3551, 0.9637, 0.3634, 0.9637, 0.3594, 0.9637, 0.3594, 0.9595, 0.3634, 0.9595, 0.1251, 0.8372, 0.1149, 0.8372, 0.1209, 0.6926, 0.1251, 0.6926, 0.1924, 0.7202, 0.201, 0.7202, 0.2099, 0.8644, 0.2059, 0.8644, 0.3755, 0.8711, 0.3653, 0.8711, 0.3653, 0.7272, 0.3695, 0.7272, 0.1251, 0.871, 0.1251, 0.8605, 0.1353, 0.8605, 0.1353, 0.871, 0.3551, 0.8982, 0.3551, 0.8793, 0.3653, 0.8793, 0.3653, 0.8982, 0.1251, 0.8605, 0.1251, 0.8372, 0.1353, 0.8372, 0.1353, 0.8605, 0.2798, 0.8368, 0.2887, 0.6926, 0.293, 0.6934, 0.2927, 0.8374, 0.3653, 0.8793, 0.3551, 0.8793, 0.3551, 0.8711, 0.3653, 0.8711, 0.2854, 0.8564, 0.2927, 0.8374, 0.2927, 0.8456, 0.293, 0.8644, 0.2716, 0.8602, 0.2712, 0.8368, 0.2798, 0.8368, 0.2801, 0.8557, 0.2801, 0.8557, 0.2798, 0.8368, 0.2927, 0.8374, 0.2854, 0.8564, 0.3551, 0.9595, 0.3551, 0.9553, 0.3594, 0.9553, 0.3594, 0.9595, 0.3634, 0.9553, 0.3634, 0.9595, 0.3594, 0.9595, 0.3594, 0.9553, 0.1251, 0.8372, 0.1251, 0.6926, 0.1293, 0.6926, 0.1353, 0.8372, 0.2712, 0.8368, 0.2847, 0.6926, 0.2887, 0.6926, 0.2798, 0.8368, 0.3551, 0.8711, 0.3611, 0.7272, 0.3653, 0.7272, 0.3653, 0.8711])
me_plane_003.materials.append(mat_material_001)
me_plane_003.update()
me_plane_003.normals_split_custom_set([tuple(v) for v in zip(*[iter([-0.06111, -0.9981, 0.0, -0.06111, -0.9981, 0.0, -0.06111, -0.9981, 0.0, -0.06111, -0.9981, 0.0, 0.0, 1.0, 0.0, 0.0, 1.0, 0.0, 0.0, 1.0, 0.0, 0.0, 1.0, 0.0, 0.0, -1.0, 0.0, 0.0, -1.0, 0.0, 0.0, -1.0, 0.0, 0.0, -1.0, 0.0, -0.04161, 0.002214, 0.9991, -0.04155, 0.003848, 0.9991, -0.04155, 0.003848, 0.9991, -0.04161, 0.002223, 0.9991, 0.01705, 0.9999, 0.0, 0.01668, 0.9999, 0.0, 0.01669, 0.9999, 0.0, 0.01705, 0.9999, 0.0, 1.945e-08, 0.0, 1.0, 3.682e-08, 0.0, 1.0, 3.682e-08, 0.0, 1.0, 8.323e-09, 0.0, 1.0, 0.0, 0.0, 1.0, 0.0, 0.0, 1.0, 0.0, 0.0, 1.0, 0.0, 0.0, 1.0, 0.0, 0.0, 1.0, 1.945e-08, 0.0, 1.0, 8.323e-09, 0.0, 1.0, 0.0, 0.0, 1.0, -0.983, 0.1835, 0.0, -0.983, 0.1835, 0.0, -0.983, 0.1835, 0.0, -0.983, 0.1835, 0.0, -0.9997, 0.02488, 0.0, -0.9997, 0.02488, 0.0, -0.9997, 0.02488, 0.0, -0.9997, 0.02488, 0.0, -0.1075, -0.9942, 0.0, -0.1075, -0.9942, 0.0, -0.1075, -0.9942, 0.0, -0.1075, -0.9942, 0.0, -0.04166, 0.0006591, 0.9991, -0.04161, 0.002214, 0.9991, -0.04161, 0.002223, 0.9991, -0.04166, 0.0006591, 0.9991, 0.01669, 0.9999, 0.0, 0.01668, 0.9999, 0.0, 0.01631, 0.9999, 0.0, 0.01631, 0.9999, 0.0, -0.06111, -0.9981, 0.0, -0.06111, -0.9981, 0.0, -0.06111, -0.9981, 0.0, -0.06111, -0.9981, 0.0, 0.0, 1.0, 0.0, 0.0, 1.0, 0.0, 0.0, 1.0, 0.0, 0.0, 1.0, 0.0, 0.0, -1.0, 0.0, 0.0, -1.0, 0.0, 0.0, -1.0, 0.0, 0.0, -1.0, 0.0, -0.04161, 0.002214, -0.9991, -0.04161, 0.002223, -0.9991, -0.04155, 0.003848, -0.9991, -0.04155, 0.003848, -0.9991, 0.01705, 0.9999, 0.0, 0.01705, 0.9999, 0.0, 0.01669, 0.9999, 0.0, 0.01668, 0.9999, 0.0, 1.945e-08, 0.0, -1.0, 8.323e-09, 0.0, -1.0, 3.682e-08, 0.0, -1.0, 3.682e-08, 0.0, -1.0, 0.0, 0.0, -1.0, 0.0, 0.0, -1.0, 0.0, 0.0, -1.0, 0.0, 0.0, -1.0, 0.0, 0.0, -1.0, 0.0, 0.0, -1.0, 8.323e-09, 0.0, -1.0, 1.945e-08, 0.0, -1.0, -0.983, 0.1835, 0.0, -0.983, 0.1835, 0.0, -0.983, 0.1835, 0.0, -0.983, 0.1835, 0.0, -0.9997, 0.02488, 0.0, -0.9997, 0.02488, 0.0, -0.9997, 0.02488, 0.0, -0.9997, 0.02488, 0.0, -0.1075, -0.9942, 0.0, -0.1075, -0.9942, 0.0, -0.1075, -0.9942, 0.0, -0.1075, -0.9942, 0.0, -0.04166, 0.0006591, -0.9991, -0.04166, 0.0006591, -0.9991, -0.04161, 0.002223, -0.9991, -0.04161, 0.002214, -0.9991, 0.01669, 0.9999, 0.0, 0.01631, 0.9999, 0.0, 0.01631, 0.9999, 0.0, 0.01668, 0.9999, 0.0])] * 3)])
arm_armature = bpy.data.armatures.new('Armature')  # bones are not reproduced

# ---- objects
ob_armature = bpy.data.objects.new('Armature', arm_armature)
ob_circle_001 = bpy.data.objects.new('Circle.001', me_circle_002)
ob_plane = bpy.data.objects.new('Plane', me_plane_002)
ob_circle = bpy.data.objects.new('Circle', me_circle_001)
ob_plane_001 = bpy.data.objects.new('Plane.001', me_plane_003)

# ---- transforms, parenting, visibility, modifiers, constraints
ob_armature.location = (0.3395, -0.001567, -0.1518)
ob_armature.rotation_euler = (-1.629e-07, 0.0, 0.0)
ob_circle_001.parent = ob_plane
ob_circle_001.location = (0.301, -0.1329, 0.0)
ob_circle_001.color = (0.8, 0.8, 0.8, 1.0)
ob_plane.parent = ob_armature
ob_plane.location = (-0.04974, 0.1319, 0.0213)
ob_plane.rotation_euler = (0.03291, 0.05043, -1.168)
ob_plane.scale = (1.0, 1.0, 1.0)
ob_plane.color = (0.8, 0.8, 0.8, 1.0)
ob_plane.use_mesh_mirror_z = True
ob_circle.parent = ob_plane_001
ob_circle.location = (0.301, -0.1329, 0.0)
ob_circle.color = (0.8, 0.8, 0.8, 1.0)
ob_plane_001.parent = ob_armature
ob_plane_001.location = (-0.05137, -1.345, 0.02258)
ob_plane_001.rotation_euler = (-0.0006486, -0.02283, -1.514)
ob_plane_001.scale = (1.0, 1.0, 1.0)
ob_plane_001.color = (0.8, 0.8, 0.8, 1.0)

# ---- collection membership
col_collection.objects.link(ob_armature)
col_collection.objects.link(ob_circle_001)
col_collection.objects.link(ob_plane)
col_collection.objects.link(ob_circle)
col_collection.objects.link(ob_plane_001)

# ---- scene / render settings (as saved in the file)
scene.frame_start = 1; scene.frame_end = 250; scene.frame_set(31)
scene.render.engine = 'BLENDER_EEVEE_NEXT'
scene.cycles.sampling_pattern = 'TABULATED_SOBOL'
scene.view_settings.view_transform = 'Filmic'
bpy.context.view_layer.update()

# ---- added for rendering (the .blend has no active camera and no usable light): camera, sun
cam_auto = bpy.data.cameras.new('AutoCamera')
cam_auto.lens = 50.0
cam_auto.sensor_width = 36.0
cam_auto.clip_end = 1000.0
ob_auto_camera = bpy.data.objects.new('AutoCamera', cam_auto)
scene.collection.objects.link(ob_auto_camera)
ob_auto_camera.location = (3.51844, -5.03075, 3.19247)
ob_auto_camera.rotation_euler = (1.09748, -7.21219e-08, 0.694738)
scene.camera = ob_auto_camera
light_auto_sun = bpy.data.lights.new('AutoSun', 'SUN')
light_auto_sun.energy = 3.0
light_auto_sun.angle = 0.0523599
ob_auto_sun = bpy.data.objects.new('AutoSun', light_auto_sun)
scene.collection.objects.link(ob_auto_sun)
ob_auto_sun.rotation_euler = (0.872665, 0.174533, 0.523599)
bpy.context.view_layer.update()
